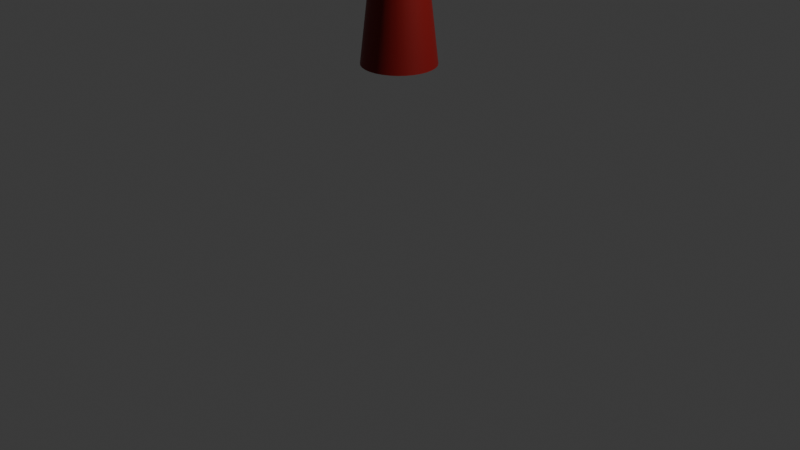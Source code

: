 # Source: Scythe.blend  (saved by Blender 4.0.36; exported with 4.5.12 LTS)
import bpy
from mathutils import Matrix  # noqa: F401  (used for matrix-valued properties, if any)

bpy.ops.wm.read_factory_settings(use_empty=True)
scene = bpy.context.scene
scene.name = 'Scene'

# ---- collections
col_collection = bpy.data.collections.new('Collection'); scene.collection.children.link(col_collection)

# ---- materials (node trees are filled in below, after node groups)
mat_material_002 = bpy.data.materials.new('Material.002')
mat_material_002.use_transparent_shadow = False
mat_material_001 = bpy.data.materials.new('Material.001')
mat_material_001.use_transparent_shadow = False

# ---- node groups
ng_auto_smooth = bpy.data.node_groups.new('Auto Smooth', 'GeometryNodeTree')
_s = ng_auto_smooth.interface.new_socket(name='Geometry', in_out='OUTPUT', socket_type='NodeSocketGeometry')
_s = ng_auto_smooth.interface.new_socket(name='Geometry', in_out='INPUT', socket_type='NodeSocketGeometry')
_s = ng_auto_smooth.interface.new_socket(name='Angle', in_out='INPUT', socket_type='NodeSocketFloat')
_s.subtype = 'ANGLE'
_s.min_value = 0.0
_s.max_value = 3.142
ng_auto_smooth.is_modifier = True
_N = ng_auto_smooth.nodes; _L = ng_auto_smooth.links
n0 = _N.new('NodeGroupOutput'); n0.name = 'Group Output'; n0.location = (480, -100)
n1 = _N.new('NodeGroupInput'); n1.name = 'Group Input'; n1.location = (-420, -300)
n2 = _N.new('NodeGroupInput'); n2.name = 'Group Input.001'; n2.location = (-60, -100)
n3 = _N.new('GeometryNodeSetShadeSmooth'); n3.name = 'Set Shade Smooth'; n3.location = (120, -100)
n3.domain = 'EDGE'
n4 = _N.new('GeometryNodeSetShadeSmooth'); n4.name = 'Set Shade Smooth.001'; n4.location = (300, -100)
n5 = _N.new('GeometryNodeInputMeshEdgeAngle'); n5.name = 'Edge Angle'; n5.location = (-420, -220)
n6 = _N.new('GeometryNodeInputEdgeSmooth'); n6.name = 'Is Edge Smooth'; n6.location = (-60, -160)
n7 = _N.new('GeometryNodeInputShadeSmooth'); n7.name = 'Is Face Smooth'; n7.location = (-240, -340)
n8 = _N.new('FunctionNodeBooleanMath'); n8.name = 'Boolean Math'; n8.location = (-60, -220)
n9 = _N.new('FunctionNodeCompare'); n9.name = 'Compare'; n9.location = (-240, -180)
n9.operation = 'LESS_EQUAL'
_L.new(n5.outputs[0], n9.inputs[0])
_L.new(n4.outputs[0], n0.inputs[0])
_L.new(n1.outputs[1], n9.inputs[1])
_L.new(n9.outputs[0], n8.inputs[0])
_L.new(n7.outputs[0], n8.inputs[1])
_L.new(n2.outputs[0], n3.inputs[0])
_L.new(n6.outputs[0], n3.inputs[1])
_L.new(n3.outputs[0], n4.inputs[0])
_L.new(n8.outputs[0], n3.inputs[2])
n0.is_active_output = True

# ---- material node trees
mat_material_002.use_nodes = True; mat_material_002.node_tree.nodes.clear()
_N = mat_material_002.node_tree.nodes; _L = mat_material_002.node_tree.links
n0 = _N.new('ShaderNodeBsdfPrincipled'); n0.name = 'Principled BSDF'; n0.location = (10, 300)
n0.inputs[0].default_value = (0.4225, 0.4225, 0.4225, 1.0)
n0.inputs[1].default_value = 1.0
n0.inputs[2].default_value = 0.2
n0.inputs[3].default_value = 1.45
n1 = _N.new('ShaderNodeOutputMaterial'); n1.name = 'Material Output'; n1.location = (300, 300)
_L.new(n0.outputs[0], n1.inputs[0])
n1.is_active_output = True
mat_material_001.use_nodes = True; mat_material_001.node_tree.nodes.clear()
_N = mat_material_001.node_tree.nodes; _L = mat_material_001.node_tree.links
n0 = _N.new('ShaderNodeBsdfPrincipled'); n0.name = 'Principled BSDF'; n0.location = (10, 300)
n0.inputs[0].default_value = (0.2037, 0.004941, 0.003921, 1.0)
n0.inputs[3].default_value = 1.45
n1 = _N.new('ShaderNodeOutputMaterial'); n1.name = 'Material Output'; n1.location = (300, 300)
_L.new(n0.outputs[0], n1.inputs[0])
n1.is_active_output = True

# ---- world
world_world = bpy.data.worlds.new('World'); scene.world = world_world
world_world.use_nodes = True; world_world.node_tree.nodes.clear()
_N = world_world.node_tree.nodes; _L = world_world.node_tree.links
n0 = _N.new('ShaderNodeOutputWorld'); n0.name = 'World Output'; n0.location = (300, 300)
n1 = _N.new('ShaderNodeBackground'); n1.name = 'Background'; n1.location = (10, 300)
n1.inputs[0].default_value = (0.05088, 0.05088, 0.05088, 1.0)
_L.new(n1.outputs[0], n0.inputs[0])
n0.is_active_output = True
world_world.color = (0.05088, 0.05088, 0.05088)
world_world.use_sun_shadow = False
world_world.sun_shadow_jitter_overblur = 0.0

# ---- cameras
cam_camera = bpy.data.cameras.new('Camera')
cam_camera.clip_end = 100.0
cam_camera.ortho_scale = 7.314

# ---- lights
light_light = bpy.data.lights.new('Light', 'POINT')
light_light.transmission_factor = 0.0
light_light.use_soft_falloff = False
light_light.energy = 1000.0
light_light.shadow_soft_size = 0.1
light_light.shadow_maximum_resolution = 0.006
light_light.use_absolute_resolution = True

# ---- meshes
me_nurbspath = bpy.data.meshes.new('NurbsPath')
me_nurbspath.from_pydata([(-3.329, 7.27e-09, 0.1831), (-3.329, -0.03875, -2.481e-08), (-3.329, 2.772e-08, -0.1831), (-3.329, 0.03875, 4.961e-08), (-3.188, 0.0, 0.1749), (-3.188, -0.06729, 9.203e-05), (-3.188, 3.551e-08, -0.1747), (-3.188, 0.06729, 9.211e-05), (-3.047, 0.0, 0.1688), (-3.046, -0.06486, 0.0003638), (-3.046, 3.423e-08, -0.1681), (-3.046, 0.06486, 0.0003639), (-2.905, 0.0, 0.1649), (-2.904, -0.06316, 0.0008023), (-2.904, 3.334e-08, -0.1633), (-2.904, 0.06316, 0.0008024), (-2.763, -2.733e-09, 0.1628), (-2.763, -0.06215, 0.001386), (-2.762, 3.007e-08, -0.16), (-2.763, 0.06215, 0.001386), (-2.622, -2.716e-09, 0.1625), (-2.621, -0.06176, 0.002084), (-2.62, 2.988e-08, -0.1583), (-2.621, 0.06176, 0.002084), (-2.48, -2.724e-09, 0.1637), (-2.479, -0.06194, 0.002857), (-2.478, 2.997e-08, -0.158), (-2.479, 0.06194, 0.002857), (-2.338, 0.0, 0.1663), (-2.337, -0.06264, 0.003658), (-2.336, 3.306e-08, -0.159), (-2.337, 0.06264, 0.003658), (-2.196, -2.806e-09, 0.1701), (-2.195, -0.0638, 0.004429), (-2.194, 3.086e-08, -0.1613), (-2.195, 0.0638, 0.004429), (-2.053, -2.875e-09, 0.1749), (-2.053, -0.06537, 0.005106), (-2.052, 3.163e-08, -0.1647), (-2.053, 0.06537, 0.005107), (-1.911, -2.96e-09, 0.1804), (-1.91, -0.06731, 0.005615), (-1.91, 3.256e-08, -0.1692), (-1.91, 0.06731, 0.005616), (-1.768, -3.059e-09, 0.1865), (-1.768, -0.06956, 0.005873), (-1.768, 3.365e-08, -0.1748), (-1.768, 0.06956, 0.005873), (-1.625, 0.0, 0.193), (-1.625, -0.07207, 0.005789), (-1.626, 3.804e-08, -0.1814), (-1.625, 0.07207, 0.005789), (-1.482, -3.29e-09, 0.1995), (-1.483, -0.0748, 0.005262), (-1.484, 3.619e-08, -0.189), (-1.483, 0.0748, 0.005262), (-1.338, 0.0, 0.206), (-1.34, -0.0777, 0.004184), (-1.342, 4.101e-08, -0.1976), (-1.34, 0.0777, 0.004184), (-1.194, 0.0, 0.2121), (-1.197, -0.08072, 0.002438), (-1.2, 4.26e-08, -0.2072), (-1.197, 0.08072, 0.002438), (-1.05, 0.0, 0.2175), (-1.054, -0.08382, -0.0001035), (-1.059, 3.686e-08, -0.2177), (-1.054, 0.08382, -0.0001035), (-0.905, 0.0, 0.2222), (-0.9113, -0.08695, -0.003575), (-0.9177, 4.589e-08, -0.2293), (-0.9113, 0.08695, -0.003575), (-0.7598, -3.961e-09, 0.2257), (-0.7682, -0.09006, -0.008119), (-0.7767, 4.357e-08, -0.2419), (-0.7682, 0.09006, -0.008119), (-0.6142, 0.0, 0.2277), (-0.6251, -0.09313, -0.01389), (-0.636, 4.915e-08, -0.2555), (-0.6251, 0.09313, -0.01389), (-0.468, 4.226e-09, 0.2282), (-0.4818, -0.0961, -0.02105), (-0.4956, 5.917e-08, -0.2703), (-0.4818, 0.0961, -0.02105), (-0.3214, -4.351e-09, 0.2266), (-0.3385, -0.09893, -0.02976), (-0.3557, 4.786e-08, -0.2861), (-0.3385, 0.09893, -0.02976), (-0.1743, 0.0, 0.2228), (-0.1952, -0.1016, -0.0402), (-0.2161, 4.915e-08, -0.3032), (-0.1952, 0.1016, -0.0402), (-0.02664, -4.575e-09, 0.2164), (-0.05184, -0.104, -0.05257), (-0.07703, 5.033e-08, -0.3216), (-0.05184, 0.104, -0.05257), (0.1215, 0.0, 0.2072), (0.09153, -0.1062, -0.06706), (0.0616, 5.606e-08, -0.3413), (0.09153, 0.1062, -0.06706), (0.27, 0.0, 0.1947), (0.2349, -0.1081, -0.08387), (0.1998, 5.706e-08, -0.3624), (0.2349, 0.1081, -0.08387), (0.419, 4.823e-09, 0.1787), (0.3782, -0.1097, -0.1032), (0.3375, 5.306e-08, -0.3851), (0.3782, 0.1097, -0.1032), (0.5683, 4.876e-09, 0.1588), (0.5215, -0.1109, -0.1253), (0.4747, 6.827e-08, -0.4095), (0.5215, 0.1109, -0.1253), (0.7179, -4.911e-09, 0.1347), (0.6647, -0.1117, -0.1504), (0.6115, 6.385e-08, -0.4355), (0.6647, 0.1117, -0.1504), (0.8676, 0.0, 0.1061), (0.8078, -0.112, -0.1787), (0.748, 6.406e-08, -0.4635), (0.8078, 0.112, -0.1787), (1.017, 4.923e-09, 0.07251), (0.9508, -0.1119, -0.2105), (0.8841, 5.908e-08, -0.4935), (0.9508, 0.1119, -0.2105), (1.167, -4.897e-09, 0.03367), (1.094, -0.1113, -0.246), (1.02, 4.897e-08, -0.5257), (1.094, 0.1113, -0.246), (1.317, 0.0, -0.01076), (1.236, -0.1102, -0.2855), (1.156, 5.332e-08, -0.5603), (1.236, 0.1102, -0.2855), (1.465, 0.0, -0.06114), (1.379, -0.1085, -0.3293), (1.292, 5.728e-08, -0.5975), (1.379, 0.1085, -0.3293), (1.614, 0.0, -0.1178), (1.521, -0.1062, -0.3777), (1.428, 5.607e-08, -0.6375), (1.521, 0.1062, -0.3777), (1.761, 0.0, -0.1811), (1.663, -0.1034, -0.4309), (1.565, 4.545e-08, -0.6807), (1.663, 0.1034, -0.4309), (1.907, 0.0, -0.2512), (1.804, -0.0998, -0.4892), (1.702, 5.706e-08, -0.7272), (1.804, 0.0998, -0.4892), (2.052, 0.0, -0.3285), (1.946, -0.09558, -0.553), (1.84, 5.465e-08, -0.7774), (1.946, 0.09558, -0.553), (2.194, 1.994e-09, -0.4133), (2.086, -0.09066, -0.6225), (1.978, 5.184e-08, -0.8318), (2.086, 0.09066, -0.6225), (2.335, 0.0, -0.5057), (2.227, -0.08502, -0.6982), (2.119, 5.048e-08, -0.8907), (2.227, 0.08502, -0.6982), (2.473, -1.729e-09, -0.6061), (2.367, -0.07862, -0.7803), (2.26, 4.149e-08, -0.9545), (2.367, 0.07862, -0.7803), (2.609, -1.571e-09, -0.7146), (2.506, -0.07145, -0.8692), (2.404, 3.771e-08, -1.024), (2.506, 0.07145, -0.8692), (2.741, 1.396e-09, -0.8313), (2.645, -0.06348, -0.9652), (2.549, 4.048e-08, -1.099), (2.645, 0.06348, -0.9652), (2.871, -1.203e-09, -0.9565), (2.783, -0.05469, -1.069), (2.696, 2.887e-08, -1.181), (2.783, 0.05469, -1.069), (2.996, -1.982e-09, -1.09), (2.921, -0.04507, -1.18), (2.846, 2.379e-08, -1.27), (2.921, 0.04507, -1.18), (3.118, 1.521e-09, -1.233), (3.058, -0.03458, -1.3), (2.998, 1.901e-08, -1.366), (3.058, 0.03458, -1.3), (3.236, 0.0, -1.385), (3.194, -0.02322, -1.428), (3.152, 1.276e-08, -1.471), (3.194, 0.02322, -1.428), (3.33, 5.796e-09, -1.565), (3.327, -0.001629, -1.568), (3.323, 6.602e-09, -1.571), (3.327, 0.001629, -1.568), (-3.329, -0.02351, -0.09156), (-3.188, -0.04083, -0.08729), (-3.046, -0.03936, -0.08386), (-2.904, -0.03833, -0.08123), (-2.762, -0.03771, -0.07932), (-2.62, -0.03748, -0.07812), (-2.478, -0.03759, -0.07758), (-2.336, -0.03801, -0.07768), (-2.194, -0.03871, -0.07842), (-2.052, -0.03967, -0.07979), (-1.91, -0.04084, -0.0818), (-1.768, -0.04221, -0.08446), (-1.626, -0.04373, -0.08781), (-1.483, -0.04539, -0.09188), (-1.341, -0.04715, -0.09671), (-1.199, -0.04898, -0.1024), (-1.057, -0.05086, -0.1089), (-0.9145, -0.05276, -0.1164), (-0.7724, -0.05465, -0.125), (-0.6305, -0.05651, -0.1347), (-0.4887, -0.05831, -0.1457), (-0.3471, -0.06003, -0.1579), (-0.2057, -0.06164, -0.1717), (-0.06444, -0.06313, -0.1871), (0.07657, -0.06445, -0.2042), (0.2173, -0.0656, -0.2232), (0.3578, -0.06655, -0.2442), (0.4981, -0.06728, -0.2674), (0.6381, -0.06777, -0.293), (0.7779, -0.06799, -0.3211), (0.9175, -0.06793, -0.352), (1.057, -0.06757, -0.3859), (1.196, -0.06688, -0.4229), (1.335, -0.06586, -0.4634), (1.474, -0.06447, -0.5076), (1.614, -0.06271, -0.5558), (1.753, -0.06056, -0.6082), (1.893, -0.058, -0.6652), (2.032, -0.05502, -0.7272), (2.173, -0.05159, -0.7944), (2.314, -0.04771, -0.8674), (2.455, -0.04336, -0.9465), (2.597, -0.03852, -1.032), (2.74, -0.03319, -1.125), (2.883, -0.02735, -1.225), (3.028, -0.02099, -1.333), (3.173, -0.01409, -1.449), (3.325, -0.0009887, -1.569), (-3.329, 0.02351, -0.09156), (-3.188, 0.04083, -0.08729), (-3.046, 0.03936, -0.08386), (-2.904, 0.03833, -0.08123), (-2.762, 0.03771, -0.07932), (-2.62, 0.03748, -0.07812), (-2.478, 0.03759, -0.07758), (-2.336, 0.03801, -0.07768), (-2.194, 0.03871, -0.07842), (-2.052, 0.03967, -0.07979), (-1.91, 0.04084, -0.0818), (-1.768, 0.04221, -0.08446), (-1.626, 0.04373, -0.08781), (-1.483, 0.04539, -0.09188), (-1.341, 0.04715, -0.09671), (-1.199, 0.04898, -0.1024), (-1.057, 0.05086, -0.1089), (-0.9145, 0.05276, -0.1164), (-0.7724, 0.05465, -0.125), (-0.6305, 0.05651, -0.1347), (-0.4887, 0.05831, -0.1457), (-0.3471, 0.06003, -0.1579), (-0.2057, 0.06164, -0.1717), (-0.06444, 0.06313, -0.1871), (0.07657, 0.06445, -0.2042), (0.2173, 0.0656, -0.2232), (0.3578, 0.06655, -0.2442), (0.4981, 0.06728, -0.2674), (0.6381, 0.06777, -0.293), (0.7779, 0.06799, -0.3211), (0.9175, 0.06793, -0.352), (1.057, 0.06757, -0.3859), (1.196, 0.06688, -0.4229), (1.335, 0.06586, -0.4634), (1.474, 0.06447, -0.5076), (1.614, 0.06271, -0.5558), (1.753, 0.06056, -0.6082), (1.893, 0.058, -0.6652), (2.032, 0.05502, -0.7272), (2.173, 0.05159, -0.7944), (2.314, 0.04771, -0.8674), (2.455, 0.04336, -0.9465), (2.597, 0.03852, -1.032), (2.74, 0.03319, -1.125), (2.883, 0.02735, -1.225), (3.028, 0.02099, -1.333), (3.173, 0.01409, -1.449), (3.325, 0.0009887, -1.569), (-3.38, 1.314e-08, -0.0007461), (-2.54, 0.3724, -11.74), (-2.54, 0.3724, 0.335), (-2.467, 0.3652, -11.74), (-2.467, 0.3652, 0.335), (-2.397, 0.344, -11.74), (-2.397, 0.344, 0.335), (-2.333, 0.3096, -11.74), (-2.333, 0.3096, 0.335), (-2.276, 0.2633, -11.74), (-2.276, 0.2633, 0.335), (-2.23, 0.2069, -11.74), (-2.23, 0.2069, 0.335), (-2.196, 0.1425, -11.74), (-2.196, 0.1425, 0.335), (-2.175, 0.07265, -11.74), (-2.175, 0.07265, 0.335), (-2.167, 0.0, -11.74), (-2.167, 0.0, 0.335), (-2.175, -0.07265, -11.74), (-2.175, -0.07265, 0.335), (-2.196, -0.1425, -11.74), (-2.196, -0.1425, 0.335), (-2.23, -0.2069, -11.74), (-2.23, -0.2069, 0.335), (-2.276, -0.2633, -11.74), (-2.276, -0.2633, 0.335), (-2.333, -0.3096, -11.74), (-2.333, -0.3096, 0.335), (-2.397, -0.344, -11.74), (-2.397, -0.344, 0.335), (-2.467, -0.3652, -11.74), (-2.467, -0.3652, 0.335), (-2.54, -0.3724, -11.74), (-2.54, -0.3724, 0.335), (-2.612, -0.3652, -11.74), (-2.612, -0.3652, 0.335), (-2.682, -0.344, -11.74), (-2.682, -0.344, 0.335), (-2.747, -0.3096, -11.74), (-2.747, -0.3096, 0.335), (-2.803, -0.2633, -11.74), (-2.803, -0.2633, 0.335), (-2.849, -0.2069, -11.74), (-2.849, -0.2069, 0.335), (-2.884, -0.1425, -11.74), (-2.884, -0.1425, 0.335), (-2.905, -0.07265, -11.74), (-2.905, -0.07265, 0.335), (-2.912, 0.0, -11.74), (-2.912, 0.0, 0.335), (-2.905, 0.07265, -11.74), (-2.905, 0.07265, 0.335), (-2.884, 0.1425, -11.74), (-2.884, 0.1425, 0.335), (-2.849, 0.2069, -11.74), (-2.849, 0.2069, 0.335), (-2.803, 0.2633, -11.74), (-2.803, 0.2633, 0.335), (-2.747, 0.3096, -11.74), (-2.747, 0.3096, 0.335), (-2.682, 0.344, -11.74), (-2.682, 0.344, 0.335), (-2.612, 0.3652, -11.74), (-2.612, 0.3652, 0.335), (-2.54, 0.2327, -10.53), (-2.54, 0.3724, -9.327), (-2.54, 0.2637, -8.119), (-2.54, 0.3128, -6.911), (-2.54, 0.2516, -5.704), (-2.54, 0.3084, -4.496), (-2.54, 0.2746, -2.948), (-2.54, 0.3724, -2.08), (-2.54, 0.3724, -0.517), (-2.467, 0.3652, -0.517), (-2.467, 0.3652, -2.08), (-2.486, 0.2693, -2.948), (-2.48, 0.3025, -4.496), (-2.491, 0.2467, -5.704), (-2.479, 0.3068, -6.911), (-2.488, 0.2586, -8.119), (-2.467, 0.3652, -9.327), (-2.494, 0.2282, -10.53), (-2.397, 0.344, -0.517), (-2.397, 0.344, -2.08), (-2.435, 0.2537, -2.948), (-2.422, 0.2849, -4.496), (-2.444, 0.2324, -5.704), (-2.42, 0.289, -6.911), (-2.439, 0.2436, -8.119), (-2.397, 0.344, -9.327), (-2.451, 0.215, -10.53), (-2.333, 0.3096, -0.517), (-2.333, 0.3096, -2.08), (-2.387, 0.2283, -2.948), (-2.368, 0.2564, -4.496), (-2.4, 0.2092, -5.704), (-2.366, 0.2601, -6.911), (-2.393, 0.2192, -8.119), (-2.333, 0.3096, -9.327), (-2.41, 0.1935, -10.53), (-2.276, 0.2633, -0.517), (-2.276, 0.2633, -2.08), (-2.346, 0.1942, -2.948), (-2.322, 0.2181, -4.496), (-2.362, 0.1779, -5.704), (-2.319, 0.2212, -6.911), (-2.353, 0.1864, -8.119), (-2.276, 0.2633, -9.327), (-2.375, 0.1645, -10.53), (-2.23, 0.2069, -0.517), (-2.23, 0.2069, -2.08), (-2.311, 0.1525, -2.948), (-2.283, 0.1713, -4.496), (-2.331, 0.1398, -5.704), (-2.28, 0.1738, -6.911), (-2.321, 0.1465, -8.119), (-2.23, 0.2069, -9.327), (-2.346, 0.1293, -10.53), (-2.196, 0.1425, -0.517), (-2.196, 0.1425, -2.08), (-2.286, 0.1051, -2.948), (-2.255, 0.118, -4.496), (-2.307, 0.09626, -5.704), (-2.251, 0.1197, -6.911), (-2.296, 0.1009, -8.119), (-2.196, 0.1425, -9.327), (-2.325, 0.08905, -10.53), (-2.175, 0.07265, -0.517), (-2.175, 0.07265, -2.08), (-2.27, 0.05357, -2.948), (-2.237, 0.06017, -4.496), (-2.293, 0.04908, -5.704), (-2.233, 0.06103, -6.911), (-2.281, 0.05144, -8.119), (-2.175, 0.07265, -9.327), (-2.312, 0.0454, -10.53), (-2.167, 0.0, -0.517), (-2.167, 0.0, -2.08), (-2.265, -1.925e-09, -2.948), (-2.231, 3.2e-10, -4.496), (-2.288, 6.044e-10, -5.704), (-2.227, 2.979e-10, -6.911), (-2.276, 5.439e-10, -8.119), (-2.167, 0.0, -9.327), (-2.307, 6.987e-10, -10.53), (-2.175, -0.07265, -0.517), (-2.175, -0.07265, -2.08), (-2.27, -0.05357, -2.948), (-2.237, -0.06017, -4.496), (-2.293, -0.04908, -5.704), (-2.233, -0.06103, -6.911), (-2.281, -0.05144, -8.119), (-2.175, -0.07265, -9.327), (-2.312, -0.0454, -10.53), (-2.196, -0.1425, -0.517), (-2.196, -0.1425, -2.08), (-2.286, -0.1051, -2.948), (-2.255, -0.118, -4.496), (-2.307, -0.09626, -5.704), (-2.251, -0.1197, -6.911), (-2.296, -0.1009, -8.119), (-2.196, -0.1425, -9.327), (-2.325, -0.08905, -10.53), (-2.23, -0.2069, -0.517), (-2.23, -0.2069, -2.08), (-2.311, -0.1525, -2.948), (-2.283, -0.1713, -4.496), (-2.331, -0.1398, -5.704), (-2.28, -0.1738, -6.911), (-2.321, -0.1465, -8.119), (-2.23, -0.2069, -9.327), (-2.346, -0.1293, -10.53), (-2.276, -0.2633, -0.517), (-2.276, -0.2633, -2.08), (-2.346, -0.1942, -2.948), (-2.322, -0.2181, -4.496), (-2.362, -0.1779, -5.704), (-2.319, -0.2212, -6.911), (-2.353, -0.1864, -8.119), (-2.276, -0.2633, -9.327), (-2.375, -0.1645, -10.53), (-2.333, -0.3096, -0.517), (-2.333, -0.3096, -2.08), (-2.387, -0.2283, -2.948), (-2.368, -0.2564, -4.496), (-2.4, -0.2092, -5.704), (-2.366, -0.2601, -6.911), (-2.393, -0.2192, -8.119), (-2.333, -0.3096, -9.327), (-2.41, -0.1935, -10.53), (-2.397, -0.344, -0.517), (-2.397, -0.344, -2.08), (-2.435, -0.2537, -2.948), (-2.422, -0.2849, -4.496), (-2.444, -0.2324, -5.704), (-2.42, -0.289, -6.911), (-2.439, -0.2436, -8.119), (-2.397, -0.344, -9.327), (-2.451, -0.215, -10.53), (-2.467, -0.3652, -0.517), (-2.467, -0.3652, -2.08), (-2.486, -0.2693, -2.948), (-2.48, -0.3025, -4.496), (-2.491, -0.2467, -5.704), (-2.479, -0.3068, -6.911), (-2.488, -0.2586, -8.119), (-2.467, -0.3652, -9.327), (-2.494, -0.2282, -10.53), (-2.54, -0.3724, -0.517), (-2.54, -0.3724, -2.08), (-2.54, -0.2746, -2.948), (-2.54, -0.3084, -4.496), (-2.54, -0.2516, -5.704), (-2.54, -0.3128, -6.911), (-2.54, -0.2637, -8.119), (-2.54, -0.3724, -9.327), (-2.54, -0.2327, -10.53), (-2.612, -0.3652, -0.517), (-2.612, -0.3652, -2.08), (-2.593, -0.2693, -2.948), (-2.6, -0.3025, -4.496), (-2.589, -0.2467, -5.704), (-2.601, -0.3068, -6.911), (-2.591, -0.2586, -8.119), (-2.612, -0.3652, -9.327), (-2.585, -0.2282, -10.53), (-2.682, -0.344, -0.517), (-2.682, -0.344, -2.08), (-2.645, -0.2537, -2.948), (-2.658, -0.2849, -4.496), (-2.636, -0.2324, -5.704), (-2.659, -0.289, -6.911), (-2.641, -0.2436, -8.119), (-2.682, -0.344, -9.327), (-2.629, -0.215, -10.53), (-2.747, -0.3096, -0.517), (-2.747, -0.3096, -2.08), (-2.692, -0.2283, -2.948), (-2.711, -0.2564, -4.496), (-2.68, -0.2092, -5.704), (-2.714, -0.2601, -6.911), (-2.686, -0.2192, -8.119), (-2.747, -0.3096, -9.327), (-2.669, -0.1935, -10.53), (-2.803, -0.2633, -0.517), (-2.803, -0.2633, -2.08), (-2.734, -0.1942, -2.948), (-2.758, -0.2181, -4.496), (-2.718, -0.1779, -5.704), (-2.761, -0.2212, -6.911), (-2.726, -0.1864, -8.119), (-2.803, -0.2633, -9.327), (-2.704, -0.1645, -10.53), (-2.849, -0.2069, -0.517), (-2.849, -0.2069, -2.08), (-2.768, -0.1525, -2.948), (-2.796, -0.1713, -4.496), (-2.749, -0.1398, -5.704), (-2.8, -0.1738, -6.911), (-2.759, -0.1465, -8.119), (-2.849, -0.2069, -9.327), (-2.733, -0.1293, -10.53), (-2.884, -0.1425, -0.517), (-2.884, -0.1425, -2.08), (-2.793, -0.1051, -2.948), (-2.825, -0.118, -4.496), (-2.772, -0.09626, -5.704), (-2.829, -0.1197, -6.911), (-2.783, -0.1009, -8.119), (-2.884, -0.1425, -9.327), (-2.755, -0.08905, -10.53), (-2.905, -0.07265, -0.517), (-2.905, -0.07265, -2.08), (-2.809, -0.05357, -2.948), (-2.842, -0.06017, -4.496), (-2.786, -0.04908, -5.704), (-2.847, -0.06103, -6.911), (-2.798, -0.05144, -8.119), (-2.905, -0.07265, -9.327), (-2.768, -0.0454, -10.53), (-2.912, 0.0, -0.517), (-2.912, 0.0, -2.08), (-2.814, -1.925e-09, -2.948), (-2.848, 3.2e-10, -4.496), (-2.791, 6.044e-10, -5.704), (-2.853, 2.979e-10, -6.911), (-2.803, 5.439e-10, -8.119), (-2.912, 0.0, -9.327), (-2.772, 6.987e-10, -10.53), (-2.905, 0.07265, -0.517), (-2.905, 0.07265, -2.08), (-2.809, 0.05357, -2.948), (-2.842, 0.06017, -4.496), (-2.786, 0.04908, -5.704), (-2.847, 0.06103, -6.911), (-2.798, 0.05144, -8.119), (-2.905, 0.07265, -9.327), (-2.768, 0.0454, -10.53), (-2.884, 0.1425, -0.517), (-2.884, 0.1425, -2.08), (-2.793, 0.1051, -2.948), (-2.825, 0.118, -4.496), (-2.772, 0.09626, -5.704), (-2.829, 0.1197, -6.911), (-2.783, 0.1009, -8.119), (-2.884, 0.1425, -9.327), (-2.755, 0.08905, -10.53), (-2.849, 0.2069, -0.517), (-2.849, 0.2069, -2.08), (-2.768, 0.1525, -2.948), (-2.796, 0.1713, -4.496), (-2.749, 0.1398, -5.704), (-2.8, 0.1738, -6.911), (-2.759, 0.1465, -8.119), (-2.849, 0.2069, -9.327), (-2.733, 0.1293, -10.53), (-2.803, 0.2633, -0.517), (-2.803, 0.2633, -2.08), (-2.734, 0.1942, -2.948), (-2.758, 0.2181, -4.496), (-2.718, 0.1779, -5.704), (-2.761, 0.2212, -6.911), (-2.726, 0.1864, -8.119), (-2.803, 0.2633, -9.327), (-2.704, 0.1645, -10.53), (-2.747, 0.3096, -0.517), (-2.747, 0.3096, -2.08), (-2.692, 0.2283, -2.948), (-2.711, 0.2564, -4.496), (-2.68, 0.2092, -5.704), (-2.714, 0.2601, -6.911), (-2.686, 0.2192, -8.119), (-2.747, 0.3096, -9.327), (-2.669, 0.1935, -10.53), (-2.682, 0.344, -0.517), (-2.682, 0.344, -2.08), (-2.645, 0.2537, -2.948), (-2.658, 0.2849, -4.496), (-2.636, 0.2324, -5.704), (-2.659, 0.289, -6.911), (-2.641, 0.2436, -8.119), (-2.682, 0.344, -9.327), (-2.629, 0.215, -10.53), (-2.612, 0.3652, -0.517), (-2.612, 0.3652, -2.08), (-2.593, 0.2693, -2.948), (-2.6, 0.3025, -4.496), (-2.589, 0.2467, -5.704), (-2.601, 0.3068, -6.911), (-2.591, 0.2586, -8.119), (-2.612, 0.3652, -9.327), (-2.585, 0.2282, -10.53), (-2.54, 0.314, -1.299), (-2.479, 0.308, -1.299), (-2.42, 0.2901, -1.299), (-2.365, 0.2611, -1.299), (-2.318, 0.222, -1.299), (-2.279, 0.1745, -1.299), (-2.25, 0.1202, -1.299), (-2.232, 0.06126, -1.299), (-2.226, 2.921e-10, -1.299), (-2.232, -0.06126, -1.299), (-2.25, -0.1202, -1.299), (-2.279, -0.1745, -1.299), (-2.318, -0.222, -1.299), (-2.365, -0.2611, -1.299), (-2.42, -0.2901, -1.299), (-2.479, -0.308, -1.299), (-2.54, -0.314, -1.299), (-2.601, -0.308, -1.299), (-2.66, -0.2901, -1.299), (-2.714, -0.2611, -1.299), (-2.762, -0.222, -1.299), (-2.801, -0.1745, -1.299), (-2.83, -0.1202, -1.299), (-2.848, -0.06126, -1.299), (-2.854, 2.921e-10, -1.299), (-2.848, 0.06126, -1.299), (-2.83, 0.1202, -1.299), (-2.801, 0.1745, -1.299), (-2.762, 0.222, -1.299), (-2.714, 0.2611, -1.299), (-2.66, 0.2901, -1.299), (-2.601, 0.308, -1.299)], [], [(0, 4, 7, 3), (1, 5, 4, 0), (192, 193, 5, 1), (240, 241, 6, 2), (4, 8, 11, 7), (5, 9, 8, 4), (193, 194, 9, 5), (241, 242, 10, 6), (8, 12, 15, 11), (9, 13, 12, 8), (194, 195, 13, 9), (242, 243, 14, 10), (12, 16, 19, 15), (13, 17, 16, 12), (195, 196, 17, 13), (243, 244, 18, 14), (16, 20, 23, 19), (17, 21, 20, 16), (196, 197, 21, 17), (244, 245, 22, 18), (20, 24, 27, 23), (21, 25, 24, 20), (197, 198, 25, 21), (245, 246, 26, 22), (24, 28, 31, 27), (25, 29, 28, 24), (198, 199, 29, 25), (246, 247, 30, 26), (28, 32, 35, 31), (29, 33, 32, 28), (199, 200, 33, 29), (247, 248, 34, 30), (32, 36, 39, 35), (33, 37, 36, 32), (200, 201, 37, 33), (248, 249, 38, 34), (36, 40, 43, 39), (37, 41, 40, 36), (201, 202, 41, 37), (249, 250, 42, 38), (40, 44, 47, 43), (41, 45, 44, 40), (202, 203, 45, 41), (250, 251, 46, 42), (44, 48, 51, 47), (45, 49, 48, 44), (203, 204, 49, 45), (251, 252, 50, 46), (48, 52, 55, 51), (49, 53, 52, 48), (204, 205, 53, 49), (252, 253, 54, 50), (52, 56, 59, 55), (53, 57, 56, 52), (205, 206, 57, 53), (253, 254, 58, 54), (56, 60, 63, 59), (57, 61, 60, 56), (206, 207, 61, 57), (254, 255, 62, 58), (60, 64, 67, 63), (61, 65, 64, 60), (207, 208, 65, 61), (255, 256, 66, 62), (64, 68, 71, 67), (65, 69, 68, 64), (208, 209, 69, 65), (256, 257, 70, 66), (68, 72, 75, 71), (69, 73, 72, 68), (209, 210, 73, 69), (257, 258, 74, 70), (72, 76, 79, 75), (73, 77, 76, 72), (210, 211, 77, 73), (258, 259, 78, 74), (76, 80, 83, 79), (77, 81, 80, 76), (211, 212, 81, 77), (259, 260, 82, 78), (80, 84, 87, 83), (81, 85, 84, 80), (212, 213, 85, 81), (260, 261, 86, 82), (84, 88, 91, 87), (85, 89, 88, 84), (213, 214, 89, 85), (261, 262, 90, 86), (88, 92, 95, 91), (89, 93, 92, 88), (214, 215, 93, 89), (262, 263, 94, 90), (92, 96, 99, 95), (93, 97, 96, 92), (215, 216, 97, 93), (263, 264, 98, 94), (96, 100, 103, 99), (97, 101, 100, 96), (216, 217, 101, 97), (264, 265, 102, 98), (100, 104, 107, 103), (101, 105, 104, 100), (217, 218, 105, 101), (265, 266, 106, 102), (104, 108, 111, 107), (105, 109, 108, 104), (218, 219, 109, 105), (266, 267, 110, 106), (108, 112, 115, 111), (109, 113, 112, 108), (219, 220, 113, 109), (267, 268, 114, 110), (112, 116, 119, 115), (113, 117, 116, 112), (220, 221, 117, 113), (268, 269, 118, 114), (116, 120, 123, 119), (117, 121, 120, 116), (221, 222, 121, 117), (269, 270, 122, 118), (120, 124, 127, 123), (121, 125, 124, 120), (222, 223, 125, 121), (270, 271, 126, 122), (124, 128, 131, 127), (125, 129, 128, 124), (223, 224, 129, 125), (271, 272, 130, 126), (128, 132, 135, 131), (129, 133, 132, 128), (224, 225, 133, 129), (272, 273, 134, 130), (132, 136, 139, 135), (133, 137, 136, 132), (225, 226, 137, 133), (273, 274, 138, 134), (136, 140, 143, 139), (137, 141, 140, 136), (226, 227, 141, 137), (274, 275, 142, 138), (140, 144, 147, 143), (141, 145, 144, 140), (227, 228, 145, 141), (275, 276, 146, 142), (144, 148, 151, 147), (145, 149, 148, 144), (228, 229, 149, 145), (276, 277, 150, 146), (148, 152, 155, 151), (149, 153, 152, 148), (229, 230, 153, 149), (277, 278, 154, 150), (152, 156, 159, 155), (153, 157, 156, 152), (230, 231, 157, 153), (278, 279, 158, 154), (156, 160, 163, 159), (157, 161, 160, 156), (231, 232, 161, 157), (279, 280, 162, 158), (160, 164, 167, 163), (161, 165, 164, 160), (232, 233, 165, 161), (280, 281, 166, 162), (164, 168, 171, 167), (165, 169, 168, 164), (233, 234, 169, 165), (281, 282, 170, 166), (168, 172, 175, 171), (169, 173, 172, 168), (234, 235, 173, 169), (282, 283, 174, 170), (172, 176, 179, 175), (173, 177, 176, 172), (235, 236, 177, 173), (283, 284, 178, 174), (176, 180, 183, 179), (177, 181, 180, 176), (236, 237, 181, 177), (284, 285, 182, 178), (180, 184, 187, 183), (181, 185, 184, 180), (237, 238, 185, 181), (285, 286, 186, 182), (184, 188, 191, 187), (185, 189, 188, 184), (238, 239, 189, 185), (286, 287, 190, 186), (186, 190, 239, 238), (182, 186, 238, 237), (178, 182, 237, 236), (174, 178, 236, 235), (170, 174, 235, 234), (166, 170, 234, 233), (162, 166, 233, 232), (158, 162, 232, 231), (154, 158, 231, 230), (150, 154, 230, 229), (146, 150, 229, 228), (142, 146, 228, 227), (138, 142, 227, 226), (134, 138, 226, 225), (130, 134, 225, 224), (126, 130, 224, 223), (122, 126, 223, 222), (118, 122, 222, 221), (114, 118, 221, 220), (110, 114, 220, 219), (106, 110, 219, 218), (102, 106, 218, 217), (98, 102, 217, 216), (94, 98, 216, 215), (90, 94, 215, 214), (86, 90, 214, 213), (82, 86, 213, 212), (78, 82, 212, 211), (74, 78, 211, 210), (70, 74, 210, 209), (66, 70, 209, 208), (62, 66, 208, 207), (58, 62, 207, 206), (54, 58, 206, 205), (50, 54, 205, 204), (46, 50, 204, 203), (42, 46, 203, 202), (38, 42, 202, 201), (34, 38, 201, 200), (30, 34, 200, 199), (26, 30, 199, 198), (22, 26, 198, 197), (18, 22, 197, 196), (14, 18, 196, 195), (10, 14, 195, 194), (6, 10, 194, 193), (2, 6, 193, 192), (187, 191, 287, 286), (183, 187, 286, 285), (179, 183, 285, 284), (175, 179, 284, 283), (171, 175, 283, 282), (167, 171, 282, 281), (163, 167, 281, 280), (159, 163, 280, 279), (155, 159, 279, 278), (151, 155, 278, 277), (147, 151, 277, 276), (143, 147, 276, 275), (139, 143, 275, 274), (135, 139, 274, 273), (131, 135, 273, 272), (127, 131, 272, 271), (123, 127, 271, 270), (119, 123, 270, 269), (115, 119, 269, 268), (111, 115, 268, 267), (107, 111, 267, 266), (103, 107, 266, 265), (99, 103, 265, 264), (95, 99, 264, 263), (91, 95, 263, 262), (87, 91, 262, 261), (83, 87, 261, 260), (79, 83, 260, 259), (75, 79, 259, 258), (71, 75, 258, 257), (67, 71, 257, 256), (63, 67, 256, 255), (59, 63, 255, 254), (55, 59, 254, 253), (51, 55, 253, 252), (47, 51, 252, 251), (43, 47, 251, 250), (39, 43, 250, 249), (35, 39, 249, 248), (31, 35, 248, 247), (27, 31, 247, 246), (23, 27, 246, 245), (19, 23, 245, 244), (15, 19, 244, 243), (11, 15, 243, 242), (7, 11, 242, 241), (3, 7, 241, 240), (0, 3, 288), (3, 240, 288), (240, 2, 288), (2, 192, 288), (192, 1, 288), (1, 0, 288), (188, 189, 239, 190, 287, 191), (361, 290, 292, 362), (362, 292, 294, 371), (371, 294, 296, 380), (380, 296, 298, 389), (389, 298, 300, 398), (398, 300, 302, 407), (407, 302, 304, 416), (416, 304, 306, 425), (425, 306, 308, 434), (434, 308, 310, 443), (443, 310, 312, 452), (452, 312, 314, 461), (461, 314, 316, 470), (470, 316, 318, 479), (479, 318, 320, 488), (488, 320, 322, 497), (497, 322, 324, 506), (506, 324, 326, 515), (515, 326, 328, 524), (524, 328, 330, 533), (533, 330, 332, 542), (542, 332, 334, 551), (551, 334, 336, 560), (560, 336, 338, 569), (569, 338, 340, 578), (578, 340, 342, 587), (587, 342, 344, 596), (596, 344, 346, 605), (605, 346, 348, 614), (614, 348, 350, 623), (292, 290, 352, 350, 348, 346, 344, 342, 340, 338, 336, 334, 332, 330, 328, 326, 324, 322, 320, 318, 316, 314, 312, 310, 308, 306, 304, 302, 300, 298, 296, 294), (623, 350, 352, 632), (632, 352, 290, 361), (289, 291, 293, 295, 297, 299, 301, 303, 305, 307, 309, 311, 313, 315, 317, 319, 321, 323, 325, 327, 329, 331, 333, 335, 337, 339, 341, 343, 345, 347, 349, 351), (351, 640, 353, 289), (640, 639, 354, 353), (639, 638, 355, 354), (638, 637, 356, 355), (637, 636, 357, 356), (636, 635, 358, 357), (635, 634, 359, 358), (634, 633, 360, 359), (672, 632, 361, 641), (349, 631, 640, 351), (631, 630, 639, 640), (630, 629, 638, 639), (629, 628, 637, 638), (628, 627, 636, 637), (627, 626, 635, 636), (626, 625, 634, 635), (625, 624, 633, 634), (671, 623, 632, 672), (347, 622, 631, 349), (622, 621, 630, 631), (621, 620, 629, 630), (620, 619, 628, 629), (619, 618, 627, 628), (618, 617, 626, 627), (617, 616, 625, 626), (616, 615, 624, 625), (670, 614, 623, 671), (345, 613, 622, 347), (613, 612, 621, 622), (612, 611, 620, 621), (611, 610, 619, 620), (610, 609, 618, 619), (609, 608, 617, 618), (608, 607, 616, 617), (607, 606, 615, 616), (669, 605, 614, 670), (343, 604, 613, 345), (604, 603, 612, 613), (603, 602, 611, 612), (602, 601, 610, 611), (601, 600, 609, 610), (600, 599, 608, 609), (599, 598, 607, 608), (598, 597, 606, 607), (668, 596, 605, 669), (341, 595, 604, 343), (595, 594, 603, 604), (594, 593, 602, 603), (593, 592, 601, 602), (592, 591, 600, 601), (591, 590, 599, 600), (590, 589, 598, 599), (589, 588, 597, 598), (667, 587, 596, 668), (339, 586, 595, 341), (586, 585, 594, 595), (585, 584, 593, 594), (584, 583, 592, 593), (583, 582, 591, 592), (582, 581, 590, 591), (581, 580, 589, 590), (580, 579, 588, 589), (666, 578, 587, 667), (337, 577, 586, 339), (577, 576, 585, 586), (576, 575, 584, 585), (575, 574, 583, 584), (574, 573, 582, 583), (573, 572, 581, 582), (572, 571, 580, 581), (571, 570, 579, 580), (665, 569, 578, 666), (335, 568, 577, 337), (568, 567, 576, 577), (567, 566, 575, 576), (566, 565, 574, 575), (565, 564, 573, 574), (564, 563, 572, 573), (563, 562, 571, 572), (562, 561, 570, 571), (664, 560, 569, 665), (333, 559, 568, 335), (559, 558, 567, 568), (558, 557, 566, 567), (557, 556, 565, 566), (556, 555, 564, 565), (555, 554, 563, 564), (554, 553, 562, 563), (553, 552, 561, 562), (663, 551, 560, 664), (331, 550, 559, 333), (550, 549, 558, 559), (549, 548, 557, 558), (548, 547, 556, 557), (547, 546, 555, 556), (546, 545, 554, 555), (545, 544, 553, 554), (544, 543, 552, 553), (662, 542, 551, 663), (329, 541, 550, 331), (541, 540, 549, 550), (540, 539, 548, 549), (539, 538, 547, 548), (538, 537, 546, 547), (537, 536, 545, 546), (536, 535, 544, 545), (535, 534, 543, 544), (661, 533, 542, 662), (327, 532, 541, 329), (532, 531, 540, 541), (531, 530, 539, 540), (530, 529, 538, 539), (529, 528, 537, 538), (528, 527, 536, 537), (527, 526, 535, 536), (526, 525, 534, 535), (660, 524, 533, 661), (325, 523, 532, 327), (523, 522, 531, 532), (522, 521, 530, 531), (521, 520, 529, 530), (520, 519, 528, 529), (519, 518, 527, 528), (518, 517, 526, 527), (517, 516, 525, 526), (659, 515, 524, 660), (323, 514, 523, 325), (514, 513, 522, 523), (513, 512, 521, 522), (512, 511, 520, 521), (511, 510, 519, 520), (510, 509, 518, 519), (509, 508, 517, 518), (508, 507, 516, 517), (658, 506, 515, 659), (321, 505, 514, 323), (505, 504, 513, 514), (504, 503, 512, 513), (503, 502, 511, 512), (502, 501, 510, 511), (501, 500, 509, 510), (500, 499, 508, 509), (499, 498, 507, 508), (657, 497, 506, 658), (319, 496, 505, 321), (496, 495, 504, 505), (495, 494, 503, 504), (494, 493, 502, 503), (493, 492, 501, 502), (492, 491, 500, 501), (491, 490, 499, 500), (490, 489, 498, 499), (656, 488, 497, 657), (317, 487, 496, 319), (487, 486, 495, 496), (486, 485, 494, 495), (485, 484, 493, 494), (484, 483, 492, 493), (483, 482, 491, 492), (482, 481, 490, 491), (481, 480, 489, 490), (655, 479, 488, 656), (315, 478, 487, 317), (478, 477, 486, 487), (477, 476, 485, 486), (476, 475, 484, 485), (475, 474, 483, 484), (474, 473, 482, 483), (473, 472, 481, 482), (472, 471, 480, 481), (654, 470, 479, 655), (313, 469, 478, 315), (469, 468, 477, 478), (468, 467, 476, 477), (467, 466, 475, 476), (466, 465, 474, 475), (465, 464, 473, 474), (464, 463, 472, 473), (463, 462, 471, 472), (653, 461, 470, 654), (311, 460, 469, 313), (460, 459, 468, 469), (459, 458, 467, 468), (458, 457, 466, 467), (457, 456, 465, 466), (456, 455, 464, 465), (455, 454, 463, 464), (454, 453, 462, 463), (652, 452, 461, 653), (309, 451, 460, 311), (451, 450, 459, 460), (450, 449, 458, 459), (449, 448, 457, 458), (448, 447, 456, 457), (447, 446, 455, 456), (446, 445, 454, 455), (445, 444, 453, 454), (651, 443, 452, 652), (307, 442, 451, 309), (442, 441, 450, 451), (441, 440, 449, 450), (440, 439, 448, 449), (439, 438, 447, 448), (438, 437, 446, 447), (437, 436, 445, 446), (436, 435, 444, 445), (650, 434, 443, 651), (305, 433, 442, 307), (433, 432, 441, 442), (432, 431, 440, 441), (431, 430, 439, 440), (430, 429, 438, 439), (429, 428, 437, 438), (428, 427, 436, 437), (427, 426, 435, 436), (649, 425, 434, 650), (303, 424, 433, 305), (424, 423, 432, 433), (423, 422, 431, 432), (422, 421, 430, 431), (421, 420, 429, 430), (420, 419, 428, 429), (419, 418, 427, 428), (418, 417, 426, 427), (648, 416, 425, 649), (301, 415, 424, 303), (415, 414, 423, 424), (414, 413, 422, 423), (413, 412, 421, 422), (412, 411, 420, 421), (411, 410, 419, 420), (410, 409, 418, 419), (409, 408, 417, 418), (647, 407, 416, 648), (299, 406, 415, 301), (406, 405, 414, 415), (405, 404, 413, 414), (404, 403, 412, 413), (403, 402, 411, 412), (402, 401, 410, 411), (401, 400, 409, 410), (400, 399, 408, 409), (646, 398, 407, 647), (297, 397, 406, 299), (397, 396, 405, 406), (396, 395, 404, 405), (395, 394, 403, 404), (394, 393, 402, 403), (393, 392, 401, 402), (392, 391, 400, 401), (391, 390, 399, 400), (645, 389, 398, 646), (295, 388, 397, 297), (388, 387, 396, 397), (387, 386, 395, 396), (386, 385, 394, 395), (385, 384, 393, 394), (384, 383, 392, 393), (383, 382, 391, 392), (382, 381, 390, 391), (644, 380, 389, 645), (293, 379, 388, 295), (379, 378, 387, 388), (378, 377, 386, 387), (377, 376, 385, 386), (376, 375, 384, 385), (375, 374, 383, 384), (374, 373, 382, 383), (373, 372, 381, 382), (643, 371, 380, 644), (291, 370, 379, 293), (370, 369, 378, 379), (369, 368, 377, 378), (368, 367, 376, 377), (367, 366, 375, 376), (366, 365, 374, 375), (365, 364, 373, 374), (364, 363, 372, 373), (642, 362, 371, 643), (289, 353, 370, 291), (353, 354, 369, 370), (354, 355, 368, 369), (355, 356, 367, 368), (356, 357, 366, 367), (357, 358, 365, 366), (358, 359, 364, 365), (359, 360, 363, 364), (641, 361, 362, 642), (360, 641, 642, 363), (363, 642, 643, 372), (372, 643, 644, 381), (381, 644, 645, 390), (390, 645, 646, 399), (399, 646, 647, 408), (408, 647, 648, 417), (417, 648, 649, 426), (426, 649, 650, 435), (435, 650, 651, 444), (444, 651, 652, 453), (453, 652, 653, 462), (462, 653, 654, 471), (471, 654, 655, 480), (480, 655, 656, 489), (489, 656, 657, 498), (498, 657, 658, 507), (507, 658, 659, 516), (516, 659, 660, 525), (525, 660, 661, 534), (534, 661, 662, 543), (543, 662, 663, 552), (552, 663, 664, 561), (561, 664, 665, 570), (570, 665, 666, 579), (579, 666, 667, 588), (588, 667, 668, 597), (597, 668, 669, 606), (606, 669, 670, 615), (615, 670, 671, 624), (624, 671, 672, 633), (633, 672, 641, 360)])
me_nurbspath.polygons.foreach_set('use_smooth', [True] * 643)
me_nurbspath.polygons.foreach_set('material_index', [0, 0, 0, 0, 0, 0, 0, 0, 0, 0, 0, 0, 0, 0, 0, 0, 0, 0, 0, 0, 0, 0, 0, 0, 0, 0, 0, 0, 0, 0, 0, 0, 0, 0, 0, 0, 0, 0, 0, 0, 0, 0, 0, 0, 0, 0, 0, 0, 0, 0, 0, 0, 0, 0, 0, 0, 0, 0, 0, 0, 0, 0, 0, 0, 0, 0, 0, 0, 0, 0, 0, 0, 0, 0, 0, 0, 0, 0, 0, 0, 0, 0, 0, 0, 0, 0, 0, 0, 0, 0, 0, 0, 0, 0, 0, 0, 0, 0, 0, 0, 0, 0, 0, 0, 0, 0, 0, 0, 0, 0, 0, 0, 0, 0, 0, 0, 0, 0, 0, 0, 0, 0, 0, 0, 0, 0, 0, 0, 0, 0, 0, 0, 0, 0, 0, 0, 0, 0, 0, 0, 0, 0, 0, 0, 0, 0, 0, 0, 0, 0, 0, 0, 0, 0, 0, 0, 0, 0, 0, 0, 0, 0, 0, 0, 0, 0, 0, 0, 0, 0, 0, 0, 0, 0, 0, 0, 0, 0, 0, 0, 0, 0, 0, 0, 0, 0, 0, 0, 0, 0, 0, 0, 0, 0, 0, 0, 0, 0, 0, 0, 0, 0, 0, 0, 0, 0, 0, 0, 0, 0, 0, 0, 0, 0, 0, 0, 0, 0, 0, 0, 0, 0, 0, 0, 0, 0, 0, 0, 0, 0, 0, 0, 0, 0, 0, 0, 0, 0, 0, 0, 0, 0, 0, 0, 0, 0, 0, 0, 0, 0, 0, 0, 0, 0, 0, 0, 0, 0, 0, 0, 0, 0, 0, 0, 0, 0, 0, 0, 0, 0, 0, 0, 0, 0, 0, 0, 0, 0, 0, 0, 0, 0, 0, 0, 0, 0, 0, 0, 0, 1, 1, 1, 1, 1, 1, 1, 1, 1, 1, 1, 1, 1, 1, 1, 1, 1, 1, 1, 1, 1, 1, 1, 1, 1, 1, 1, 1, 1, 1, 1, 1, 1, 1, 1, 1, 1, 1, 1, 1, 1, 1, 1, 1, 1, 1, 1, 1, 1, 1, 1, 1, 1, 1, 1, 1, 1, 1, 1, 1, 1, 1, 1, 1, 1, 1, 1, 1, 1, 1, 1, 1, 1, 1, 1, 1, 1, 1, 1, 1, 1, 1, 1, 1, 1, 1, 1, 1, 1, 1, 1, 1, 1, 1, 1, 1, 1, 1, 1, 1, 1, 1, 1, 1, 1, 1, 1, 1, 1, 1, 1, 1, 1, 1, 1, 1, 1, 1, 1, 1, 1, 1, 1, 1, 1, 1, 1, 1, 1, 1, 1, 1, 1, 1, 1, 1, 1, 1, 1, 1, 1, 1, 1, 1, 1, 1, 1, 1, 1, 1, 1, 1, 1, 1, 1, 1, 1, 1, 1, 1, 1, 1, 1, 1, 1, 1, 1, 1, 1, 1, 1, 1, 1, 1, 1, 1, 1, 1, 1, 1, 1, 1, 1, 1, 1, 1, 1, 1, 1, 1, 1, 1, 1, 1, 1, 1, 1, 1, 1, 1, 1, 1, 1, 1, 1, 1, 1, 1, 1, 1, 1, 1, 1, 1, 1, 1, 1, 1, 1, 1, 1, 1, 1, 1, 1, 1, 1, 1, 1, 1, 1, 1, 1, 1, 1, 1, 1, 1, 1, 1, 1, 1, 1, 1, 1, 1, 1, 1, 1, 1, 1, 1, 1, 1, 1, 1, 1, 1, 1, 1, 1, 1, 1, 1, 1, 1, 1, 1, 1, 1, 1, 1, 1, 1, 1, 1, 1, 1, 1, 1, 1, 1, 1, 1, 1, 1, 1, 1, 1, 1, 1, 1, 1, 1, 1, 1, 1, 1, 1, 1, 1, 1, 1, 1, 1, 1, 1, 1, 1, 1, 1, 1, 1, 1, 1, 1, 1, 1, 1, 1, 1, 1, 1, 1, 1, 1, 1, 1, 1, 1, 1, 1, 1, 1, 1, 1, 1, 1, 1, 1, 1, 1, 1, 1, 1, 1, 1, 1, 1, 1, 1, 1, 1, 1])
_uv = me_nurbspath.uv_layers.new(name='UVMap')
_uv.uv.foreach_set('vector', [0.0, 1.0, 0.02128, 1.0, 0.02128, 0.75, 0.0, 0.75, 0.0, 0.25, 0.02128, 0.25, 0.02128, 0.0, 0.0, 0.0, 0.0, 0.375, 0.02128, 0.375, 0.02128, 0.25, 0.0, 0.25, 0.0, 0.625, 0.02128, 0.625, 0.02128, 0.5, 0.0, 0.5, 0.02128, 1.0, 0.04255, 1.0, 0.04255, 0.75, 0.02128, 0.75, 0.02128, 0.25, 0.04255, 0.25, 0.04255, 0.0, 0.02128, 0.0, 0.02128, 0.375, 0.04255, 0.375, 0.04255, 0.25, 0.02128, 0.25, 0.02128, 0.625, 0.04255, 0.625, 0.04255, 0.5, 0.02128, 0.5, 0.04255, 1.0, 0.06383, 1.0, 0.06383, 0.75, 0.04255, 0.75, 0.04255, 0.25, 0.06383, 0.25, 0.06383, 0.0, 0.04255, 0.0, 0.04255, 0.375, 0.06383, 0.375, 0.06383, 0.25, 0.04255, 0.25, 0.04255, 0.625, 0.06383, 0.625, 0.06383, 0.5, 0.04255, 0.5, 0.06383, 1.0, 0.08511, 1.0, 0.08511, 0.75, 0.06383, 0.75, 0.06383, 0.25, 0.08511, 0.25, 0.08511, 0.0, 0.06383, 0.0, 0.06383, 0.375, 0.08511, 0.375, 0.08511, 0.25, 0.06383, 0.25, 0.06383, 0.625, 0.08511, 0.625, 0.08511, 0.5, 0.06383, 0.5, 0.08511, 1.0, 0.1064, 1.0, 0.1064, 0.75, 0.08511, 0.75, 0.08511, 0.25, 0.1064, 0.25, 0.1064, 0.0, 0.08511, 0.0, 0.08511, 0.375, 0.1064, 0.375, 0.1064, 0.25, 0.08511, 0.25, 0.08511, 0.625, 0.1064, 0.625, 0.1064, 0.5, 0.08511, 0.5, 0.1064, 1.0, 0.1277, 1.0, 0.1277, 0.75, 0.1064, 0.75, 0.1064, 0.25, 0.1277, 0.25, 0.1277, 0.0, 0.1064, 0.0, 0.1064, 0.375, 0.1277, 0.375, 0.1277, 0.25, 0.1064, 0.25, 0.1064, 0.625, 0.1277, 0.625, 0.1277, 0.5, 0.1064, 0.5, 0.1277, 1.0, 0.1489, 1.0, 0.1489, 0.75, 0.1277, 0.75, 0.1277, 0.25, 0.1489, 0.25, 0.1489, 0.0, 0.1277, 0.0, 0.1277, 0.375, 0.1489, 0.375, 0.1489, 0.25, 0.1277, 0.25, 0.1277, 0.625, 0.1489, 0.625, 0.1489, 0.5, 0.1277, 0.5, 0.1489, 1.0, 0.1702, 1.0, 0.1702, 0.75, 0.1489, 0.75, 0.1489, 0.25, 0.1702, 0.25, 0.1702, 0.0, 0.1489, 0.0, 0.1489, 0.375, 0.1702, 0.375, 0.1702, 0.25, 0.1489, 0.25, 0.1489, 0.625, 0.1702, 0.625, 0.1702, 0.5, 0.1489, 0.5, 0.1702, 1.0, 0.1915, 1.0, 0.1915, 0.75, 0.1702, 0.75, 0.1702, 0.25, 0.1915, 0.25, 0.1915, 0.0, 0.1702, 0.0, 0.1702, 0.375, 0.1915, 0.375, 0.1915, 0.25, 0.1702, 0.25, 0.1702, 0.625, 0.1915, 0.625, 0.1915, 0.5, 0.1702, 0.5, 0.1915, 1.0, 0.2128, 1.0, 0.2128, 0.75, 0.1915, 0.75, 0.1915, 0.25, 0.2128, 0.25, 0.2128, 0.0, 0.1915, 0.0, 0.1915, 0.375, 0.2128, 0.375, 0.2128, 0.25, 0.1915, 0.25, 0.1915, 0.625, 0.2128, 0.625, 0.2128, 0.5, 0.1915, 0.5, 0.2128, 1.0, 0.234, 1.0, 0.234, 0.75, 0.2128, 0.75, 0.2128, 0.25, 0.234, 0.25, 0.234, 0.0, 0.2128, 0.0, 0.2128, 0.375, 0.234, 0.375, 0.234, 0.25, 0.2128, 0.25, 0.2128, 0.625, 0.234, 0.625, 0.234, 0.5, 0.2128, 0.5, 0.234, 1.0, 0.2553, 1.0, 0.2553, 0.75, 0.234, 0.75, 0.234, 0.25, 0.2553, 0.25, 0.2553, 0.0, 0.234, 0.0, 0.234, 0.375, 0.2553, 0.375, 0.2553, 0.25, 0.234, 0.25, 0.234, 0.625, 0.2553, 0.625, 0.2553, 0.5, 0.234, 0.5, 0.2553, 1.0, 0.2766, 1.0, 0.2766, 0.75, 0.2553, 0.75, 0.2553, 0.25, 0.2766, 0.25, 0.2766, 0.0, 0.2553, 0.0, 0.2553, 0.375, 0.2766, 0.375, 0.2766, 0.25, 0.2553, 0.25, 0.2553, 0.625, 0.2766, 0.625, 0.2766, 0.5, 0.2553, 0.5, 0.2766, 1.0, 0.2979, 1.0, 0.2979, 0.75, 0.2766, 0.75, 0.2766, 0.25, 0.2979, 0.25, 0.2979, 0.0, 0.2766, 0.0, 0.2766, 0.375, 0.2979, 0.375, 0.2979, 0.25, 0.2766, 0.25, 0.2766, 0.625, 0.2979, 0.625, 0.2979, 0.5, 0.2766, 0.5, 0.2979, 1.0, 0.3191, 1.0, 0.3191, 0.75, 0.2979, 0.75, 0.2979, 0.25, 0.3191, 0.25, 0.3191, 0.0, 0.2979, 0.0, 0.2979, 0.375, 0.3191, 0.375, 0.3191, 0.25, 0.2979, 0.25, 0.2979, 0.625, 0.3191, 0.625, 0.3191, 0.5, 0.2979, 0.5, 0.3191, 1.0, 0.3404, 1.0, 0.3404, 0.75, 0.3191, 0.75, 0.3191, 0.25, 0.3404, 0.25, 0.3404, 0.0, 0.3191, 0.0, 0.3191, 0.375, 0.3404, 0.375, 0.3404, 0.25, 0.3191, 0.25, 0.3191, 0.625, 0.3404, 0.625, 0.3404, 0.5, 0.3191, 0.5, 0.3404, 1.0, 0.3617, 1.0, 0.3617, 0.75, 0.3404, 0.75, 0.3404, 0.25, 0.3617, 0.25, 0.3617, 0.0, 0.3404, 0.0, 0.3404, 0.375, 0.3617, 0.375, 0.3617, 0.25, 0.3404, 0.25, 0.3404, 0.625, 0.3617, 0.625, 0.3617, 0.5, 0.3404, 0.5, 0.3617, 1.0, 0.383, 1.0, 0.383, 0.75, 0.3617, 0.75, 0.3617, 0.25, 0.383, 0.25, 0.383, 0.0, 0.3617, 0.0, 0.3617, 0.375, 0.383, 0.375, 0.383, 0.25, 0.3617, 0.25, 0.3617, 0.625, 0.383, 0.625, 0.383, 0.5, 0.3617, 0.5, 0.383, 1.0, 0.4043, 1.0, 0.4043, 0.75, 0.383, 0.75, 0.383, 0.25, 0.4043, 0.25, 0.4043, 0.0, 0.383, 0.0, 0.383, 0.375, 0.4043, 0.375, 0.4043, 0.25, 0.383, 0.25, 0.383, 0.625, 0.4043, 0.625, 0.4043, 0.5, 0.383, 0.5, 0.4043, 1.0, 0.4255, 1.0, 0.4255, 0.75, 0.4043, 0.75, 0.4043, 0.25, 0.4255, 0.25, 0.4255, 0.0, 0.4043, 0.0, 0.4043, 0.375, 0.4255, 0.375, 0.4255, 0.25, 0.4043, 0.25, 0.4043, 0.625, 0.4255, 0.625, 0.4255, 0.5, 0.4043, 0.5, 0.4255, 1.0, 0.4468, 1.0, 0.4468, 0.75, 0.4255, 0.75, 0.4255, 0.25, 0.4468, 0.25, 0.4468, 0.0, 0.4255, 0.0, 0.4255, 0.375, 0.4468, 0.375, 0.4468, 0.25, 0.4255, 0.25, 0.4255, 0.625, 0.4468, 0.625, 0.4468, 0.5, 0.4255, 0.5, 0.4468, 1.0, 0.4681, 1.0, 0.4681, 0.75, 0.4468, 0.75, 0.4468, 0.25, 0.4681, 0.25, 0.4681, 0.0, 0.4468, 0.0, 0.4468, 0.375, 0.4681, 0.375, 0.4681, 0.25, 0.4468, 0.25, 0.4468, 0.625, 0.4681, 0.625, 0.4681, 0.5, 0.4468, 0.5, 0.4681, 1.0, 0.4894, 1.0, 0.4894, 0.75, 0.4681, 0.75, 0.4681, 0.25, 0.4894, 0.25, 0.4894, 0.0, 0.4681, 0.0, 0.4681, 0.375, 0.4894, 0.375, 0.4894, 0.25, 0.4681, 0.25, 0.4681, 0.625, 0.4894, 0.625, 0.4894, 0.5, 0.4681, 0.5, 0.4894, 1.0, 0.5106, 1.0, 0.5106, 0.75, 0.4894, 0.75, 0.4894, 0.25, 0.5106, 0.25, 0.5106, 0.0, 0.4894, 0.0, 0.4894, 0.375, 0.5106, 0.375, 0.5106, 0.25, 0.4894, 0.25, 0.4894, 0.625, 0.5106, 0.625, 0.5106, 0.5, 0.4894, 0.5, 0.5106, 1.0, 0.5319, 1.0, 0.5319, 0.75, 0.5106, 0.75, 0.5106, 0.25, 0.5319, 0.25, 0.5319, 0.0, 0.5106, 0.0, 0.5106, 0.375, 0.5319, 0.375, 0.5319, 0.25, 0.5106, 0.25, 0.5106, 0.625, 0.5319, 0.625, 0.5319, 0.5, 0.5106, 0.5, 0.5319, 1.0, 0.5532, 1.0, 0.5532, 0.75, 0.5319, 0.75, 0.5319, 0.25, 0.5532, 0.25, 0.5532, 0.0, 0.5319, 0.0, 0.5319, 0.375, 0.5532, 0.375, 0.5532, 0.25, 0.5319, 0.25, 0.5319, 0.625, 0.5532, 0.625, 0.5532, 0.5, 0.5319, 0.5, 0.5532, 1.0, 0.5745, 1.0, 0.5745, 0.75, 0.5532, 0.75, 0.5532, 0.25, 0.5745, 0.25, 0.5745, 0.0, 0.5532, 0.0, 0.5532, 0.375, 0.5745, 0.375, 0.5745, 0.25, 0.5532, 0.25, 0.5532, 0.625, 0.5745, 0.625, 0.5745, 0.5, 0.5532, 0.5, 0.5745, 1.0, 0.5957, 1.0, 0.5957, 0.75, 0.5745, 0.75, 0.5745, 0.25, 0.5957, 0.25, 0.5957, 0.0, 0.5745, 0.0, 0.5745, 0.375, 0.5957, 0.375, 0.5957, 0.25, 0.5745, 0.25, 0.5745, 0.625, 0.5957, 0.625, 0.5957, 0.5, 0.5745, 0.5, 0.5957, 1.0, 0.617, 1.0, 0.617, 0.75, 0.5957, 0.75, 0.5957, 0.25, 0.617, 0.25, 0.617, 0.0, 0.5957, 0.0, 0.5957, 0.375, 0.617, 0.375, 0.617, 0.25, 0.5957, 0.25, 0.5957, 0.625, 0.617, 0.625, 0.617, 0.5, 0.5957, 0.5, 0.617, 1.0, 0.6383, 1.0, 0.6383, 0.75, 0.617, 0.75, 0.617, 0.25, 0.6383, 0.25, 0.6383, 0.0, 0.617, 0.0, 0.617, 0.375, 0.6383, 0.375, 0.6383, 0.25, 0.617, 0.25, 0.617, 0.625, 0.6383, 0.625, 0.6383, 0.5, 0.617, 0.5, 0.6383, 1.0, 0.6596, 1.0, 0.6596, 0.75, 0.6383, 0.75, 0.6383, 0.25, 0.6596, 0.25, 0.6596, 0.0, 0.6383, 0.0, 0.6383, 0.375, 0.6596, 0.375, 0.6596, 0.25, 0.6383, 0.25, 0.6383, 0.625, 0.6596, 0.625, 0.6596, 0.5, 0.6383, 0.5, 0.6596, 1.0, 0.6809, 1.0, 0.6809, 0.75, 0.6596, 0.75, 0.6596, 0.25, 0.6809, 0.25, 0.6809, 0.0, 0.6596, 0.0, 0.6596, 0.375, 0.6809, 0.375, 0.6809, 0.25, 0.6596, 0.25, 0.6596, 0.625, 0.6809, 0.625, 0.6809, 0.5, 0.6596, 0.5, 0.6809, 1.0, 0.7021, 1.0, 0.7021, 0.75, 0.6809, 0.75, 0.6809, 0.25, 0.7021, 0.25, 0.7021, 0.0, 0.6809, 0.0, 0.6809, 0.375, 0.7021, 0.375, 0.7021, 0.25, 0.6809, 0.25, 0.6809, 0.625, 0.7021, 0.625, 0.7021, 0.5, 0.6809, 0.5, 0.7021, 1.0, 0.7234, 1.0, 0.7234, 0.75, 0.7021, 0.75, 0.7021, 0.25, 0.7234, 0.25, 0.7234, 0.0, 0.7021, 0.0, 0.7021, 0.375, 0.7234, 0.375, 0.7234, 0.25, 0.7021, 0.25, 0.7021, 0.625, 0.7234, 0.625, 0.7234, 0.5, 0.7021, 0.5, 0.7234, 1.0, 0.7447, 1.0, 0.7447, 0.75, 0.7234, 0.75, 0.7234, 0.25, 0.7447, 0.25, 0.7447, 0.0, 0.7234, 0.0, 0.7234, 0.375, 0.7447, 0.375, 0.7447, 0.25, 0.7234, 0.25, 0.7234, 0.625, 0.7447, 0.625, 0.7447, 0.5, 0.7234, 0.5, 0.7447, 1.0, 0.766, 1.0, 0.766, 0.75, 0.7447, 0.75, 0.7447, 0.25, 0.766, 0.25, 0.766, 0.0, 0.7447, 0.0, 0.7447, 0.375, 0.766, 0.375, 0.766, 0.25, 0.7447, 0.25, 0.7447, 0.625, 0.766, 0.625, 0.766, 0.5, 0.7447, 0.5, 0.766, 1.0, 0.7872, 1.0, 0.7872, 0.75, 0.766, 0.75, 0.766, 0.25, 0.7872, 0.25, 0.7872, 0.0, 0.766, 0.0, 0.766, 0.375, 0.7872, 0.375, 0.7872, 0.25, 0.766, 0.25, 0.766, 0.625, 0.7872, 0.625, 0.7872, 0.5, 0.766, 0.5, 0.7872, 1.0, 0.8085, 1.0, 0.8085, 0.75, 0.7872, 0.75, 0.7872, 0.25, 0.8085, 0.25, 0.8085, 0.0, 0.7872, 0.0, 0.7872, 0.375, 0.8085, 0.375, 0.8085, 0.25, 0.7872, 0.25, 0.7872, 0.625, 0.8085, 0.625, 0.8085, 0.5, 0.7872, 0.5, 0.8085, 1.0, 0.8298, 1.0, 0.8298, 0.75, 0.8085, 0.75, 0.8085, 0.25, 0.8298, 0.25, 0.8298, 0.0, 0.8085, 0.0, 0.8085, 0.375, 0.8298, 0.375, 0.8298, 0.25, 0.8085, 0.25, 0.8085, 0.625, 0.8298, 0.625, 0.8298, 0.5, 0.8085, 0.5, 0.8298, 1.0, 0.8511, 1.0, 0.8511, 0.75, 0.8298, 0.75, 0.8298, 0.25, 0.8511, 0.25, 0.8511, 0.0, 0.8298, 0.0, 0.8298, 0.375, 0.8511, 0.375, 0.8511, 0.25, 0.8298, 0.25, 0.8298, 0.625, 0.8511, 0.625, 0.8511, 0.5, 0.8298, 0.5, 0.8511, 1.0, 0.8723, 1.0, 0.8723, 0.75, 0.8511, 0.75, 0.8511, 0.25, 0.8723, 0.25, 0.8723, 0.0, 0.8511, 0.0, 0.8511, 0.375, 0.8723, 0.375, 0.8723, 0.25, 0.8511, 0.25, 0.8511, 0.625, 0.8723, 0.625, 0.8723, 0.5, 0.8511, 0.5, 0.8723, 1.0, 0.8936, 1.0, 0.8936, 0.75, 0.8723, 0.75, 0.8723, 0.25, 0.8936, 0.25, 0.8936, 0.0, 0.8723, 0.0, 0.8723, 0.375, 0.8936, 0.375, 0.8936, 0.25, 0.8723, 0.25, 0.8723, 0.625, 0.8936, 0.625, 0.8936, 0.5, 0.8723, 0.5, 0.8936, 1.0, 0.9149, 1.0, 0.9149, 0.75, 0.8936, 0.75, 0.8936, 0.25, 0.9149, 0.25, 0.9149, 0.0, 0.8936, 0.0, 0.8936, 0.375, 0.9149, 0.375, 0.9149, 0.25, 0.8936, 0.25, 0.8936, 0.625, 0.9149, 0.625, 0.9149, 0.5, 0.8936, 0.5, 0.9149, 1.0, 0.9362, 1.0, 0.9362, 0.75, 0.9149, 0.75, 0.9149, 0.25, 0.9362, 0.25, 0.9362, 0.0, 0.9149, 0.0, 0.9149, 0.375, 0.9362, 0.375, 0.9362, 0.25, 0.9149, 0.25, 0.9149, 0.625, 0.9362, 0.625, 0.9362, 0.5, 0.9149, 0.5, 0.9362, 1.0, 0.9574, 1.0, 0.9574, 0.75, 0.9362, 0.75, 0.9362, 0.25, 0.9574, 0.25, 0.9574, 0.0, 0.9362, 0.0, 0.9362, 0.375, 0.9574, 0.375, 0.9574, 0.25, 0.9362, 0.25, 0.9362, 0.625, 0.9574, 0.625, 0.9574, 0.5, 0.9362, 0.5, 0.9574, 1.0, 0.9787, 1.0, 0.9787, 0.75, 0.9574, 0.75, 0.9574, 0.25, 0.9787, 0.25, 0.9787, 0.0, 0.9574, 0.0, 0.9574, 0.375, 0.9787, 0.375, 0.9787, 0.25, 0.9574, 0.25, 0.9574, 0.625, 0.9787, 0.625, 0.9787, 0.5, 0.9574, 0.5, 0.9787, 1.0, 1.0, 1.0, 1.0, 0.75, 0.9787, 0.75, 0.9787, 0.25, 1.0, 0.25, 1.0, 0.0, 0.9787, 0.0, 0.9787, 0.375, 1.0, 0.375, 1.0, 0.25, 0.9787, 0.25, 0.9787, 0.625, 1.0, 0.625, 1.0, 0.5, 0.9787, 0.5, 0.9787, 0.5, 1.0, 0.5, 1.0, 0.375, 0.9787, 0.375, 0.9574, 0.5, 0.9787, 0.5, 0.9787, 0.375, 0.9574, 0.375, 0.9362, 0.5, 0.9574, 0.5, 0.9574, 0.375, 0.9362, 0.375, 0.9149, 0.5, 0.9362, 0.5, 0.9362, 0.375, 0.9149, 0.375, 0.8936, 0.5, 0.9149, 0.5, 0.9149, 0.375, 0.8936, 0.375, 0.8723, 0.5, 0.8936, 0.5, 0.8936, 0.375, 0.8723, 0.375, 0.8511, 0.5, 0.8723, 0.5, 0.8723, 0.375, 0.8511, 0.375, 0.8298, 0.5, 0.8511, 0.5, 0.8511, 0.375, 0.8298, 0.375, 0.8085, 0.5, 0.8298, 0.5, 0.8298, 0.375, 0.8085, 0.375, 0.7872, 0.5, 0.8085, 0.5, 0.8085, 0.375, 0.7872, 0.375, 0.766, 0.5, 0.7872, 0.5, 0.7872, 0.375, 0.766, 0.375, 0.7447, 0.5, 0.766, 0.5, 0.766, 0.375, 0.7447, 0.375, 0.7234, 0.5, 0.7447, 0.5, 0.7447, 0.375, 0.7234, 0.375, 0.7021, 0.5, 0.7234, 0.5, 0.7234, 0.375, 0.7021, 0.375, 0.6809, 0.5, 0.7021, 0.5, 0.7021, 0.375, 0.6809, 0.375, 0.6596, 0.5, 0.6809, 0.5, 0.6809, 0.375, 0.6596, 0.375, 0.6383, 0.5, 0.6596, 0.5, 0.6596, 0.375, 0.6383, 0.375, 0.617, 0.5, 0.6383, 0.5, 0.6383, 0.375, 0.617, 0.375, 0.5957, 0.5, 0.617, 0.5, 0.617, 0.375, 0.5957, 0.375, 0.5745, 0.5, 0.5957, 0.5, 0.5957, 0.375, 0.5745, 0.375, 0.5532, 0.5, 0.5745, 0.5, 0.5745, 0.375, 0.5532, 0.375, 0.5319, 0.5, 0.5532, 0.5, 0.5532, 0.375, 0.5319, 0.375, 0.5106, 0.5, 0.5319, 0.5, 0.5319, 0.375, 0.5106, 0.375, 0.4894, 0.5, 0.5106, 0.5, 0.5106, 0.375, 0.4894, 0.375, 0.4681, 0.5, 0.4894, 0.5, 0.4894, 0.375, 0.4681, 0.375, 0.4468, 0.5, 0.4681, 0.5, 0.4681, 0.375, 0.4468, 0.375, 0.4255, 0.5, 0.4468, 0.5, 0.4468, 0.375, 0.4255, 0.375, 0.4043, 0.5, 0.4255, 0.5, 0.4255, 0.375, 0.4043, 0.375, 0.383, 0.5, 0.4043, 0.5, 0.4043, 0.375, 0.383, 0.375, 0.3617, 0.5, 0.383, 0.5, 0.383, 0.375, 0.3617, 0.375, 0.3404, 0.5, 0.3617, 0.5, 0.3617, 0.375, 0.3404, 0.375, 0.3191, 0.5, 0.3404, 0.5, 0.3404, 0.375, 0.3191, 0.375, 0.2979, 0.5, 0.3191, 0.5, 0.3191, 0.375, 0.2979, 0.375, 0.2766, 0.5, 0.2979, 0.5, 0.2979, 0.375, 0.2766, 0.375, 0.2553, 0.5, 0.2766, 0.5, 0.2766, 0.375, 0.2553, 0.375, 0.234, 0.5, 0.2553, 0.5, 0.2553, 0.375, 0.234, 0.375, 0.2128, 0.5, 0.234, 0.5, 0.234, 0.375, 0.2128, 0.375, 0.1915, 0.5, 0.2128, 0.5, 0.2128, 0.375, 0.1915, 0.375, 0.1702, 0.5, 0.1915, 0.5, 0.1915, 0.375, 0.1702, 0.375, 0.1489, 0.5, 0.1702, 0.5, 0.1702, 0.375, 0.1489, 0.375, 0.1277, 0.5, 0.1489, 0.5, 0.1489, 0.375, 0.1277, 0.375, 0.1064, 0.5, 0.1277, 0.5, 0.1277, 0.375, 0.1064, 0.375, 0.08511, 0.5, 0.1064, 0.5, 0.1064, 0.375, 0.08511, 0.375, 0.06383, 0.5, 0.08511, 0.5, 0.08511, 0.375, 0.06383, 0.375, 0.04255, 0.5, 0.06383, 0.5, 0.06383, 0.375, 0.04255, 0.375, 0.02128, 0.5, 0.04255, 0.5, 0.04255, 0.375, 0.02128, 0.375, 0.0, 0.5, 0.02128, 0.5, 0.02128, 0.375, 0.0, 0.375, 0.9787, 0.75, 1.0, 0.75, 1.0, 0.625, 0.9787, 0.625, 0.9574, 0.75, 0.9787, 0.75, 0.9787, 0.625, 0.9574, 0.625, 0.9362, 0.75, 0.9574, 0.75, 0.9574, 0.625, 0.9362, 0.625, 0.9149, 0.75, 0.9362, 0.75, 0.9362, 0.625, 0.9149, 0.625, 0.8936, 0.75, 0.9149, 0.75, 0.9149, 0.625, 0.8936, 0.625, 0.8723, 0.75, 0.8936, 0.75, 0.8936, 0.625, 0.8723, 0.625, 0.8511, 0.75, 0.8723, 0.75, 0.8723, 0.625, 0.8511, 0.625, 0.8298, 0.75, 0.8511, 0.75, 0.8511, 0.625, 0.8298, 0.625, 0.8085, 0.75, 0.8298, 0.75, 0.8298, 0.625, 0.8085, 0.625, 0.7872, 0.75, 0.8085, 0.75, 0.8085, 0.625, 0.7872, 0.625, 0.766, 0.75, 0.7872, 0.75, 0.7872, 0.625, 0.766, 0.625, 0.7447, 0.75, 0.766, 0.75, 0.766, 0.625, 0.7447, 0.625, 0.7234, 0.75, 0.7447, 0.75, 0.7447, 0.625, 0.7234, 0.625, 0.7021, 0.75, 0.7234, 0.75, 0.7234, 0.625, 0.7021, 0.625, 0.6809, 0.75, 0.7021, 0.75, 0.7021, 0.625, 0.6809, 0.625, 0.6596, 0.75, 0.6809, 0.75, 0.6809, 0.625, 0.6596, 0.625, 0.6383, 0.75, 0.6596, 0.75, 0.6596, 0.625, 0.6383, 0.625, 0.617, 0.75, 0.6383, 0.75, 0.6383, 0.625, 0.617, 0.625, 0.5957, 0.75, 0.617, 0.75, 0.617, 0.625, 0.5957, 0.625, 0.5745, 0.75, 0.5957, 0.75, 0.5957, 0.625, 0.5745, 0.625, 0.5532, 0.75, 0.5745, 0.75, 0.5745, 0.625, 0.5532, 0.625, 0.5319, 0.75, 0.5532, 0.75, 0.5532, 0.625, 0.5319, 0.625, 0.5106, 0.75, 0.5319, 0.75, 0.5319, 0.625, 0.5106, 0.625, 0.4894, 0.75, 0.5106, 0.75, 0.5106, 0.625, 0.4894, 0.625, 0.4681, 0.75, 0.4894, 0.75, 0.4894, 0.625, 0.4681, 0.625, 0.4468, 0.75, 0.4681, 0.75, 0.4681, 0.625, 0.4468, 0.625, 0.4255, 0.75, 0.4468, 0.75, 0.4468, 0.625, 0.4255, 0.625, 0.4043, 0.75, 0.4255, 0.75, 0.4255, 0.625, 0.4043, 0.625, 0.383, 0.75, 0.4043, 0.75, 0.4043, 0.625, 0.383, 0.625, 0.3617, 0.75, 0.383, 0.75, 0.383, 0.625, 0.3617, 0.625, 0.3404, 0.75, 0.3617, 0.75, 0.3617, 0.625, 0.3404, 0.625, 0.3191, 0.75, 0.3404, 0.75, 0.3404, 0.625, 0.3191, 0.625, 0.2979, 0.75, 0.3191, 0.75, 0.3191, 0.625, 0.2979, 0.625, 0.2766, 0.75, 0.2979, 0.75, 0.2979, 0.625, 0.2766, 0.625, 0.2553, 0.75, 0.2766, 0.75, 0.2766, 0.625, 0.2553, 0.625, 0.234, 0.75, 0.2553, 0.75, 0.2553, 0.625, 0.234, 0.625, 0.2128, 0.75, 0.234, 0.75, 0.234, 0.625, 0.2128, 0.625, 0.1915, 0.75, 0.2128, 0.75, 0.2128, 0.625, 0.1915, 0.625, 0.1702, 0.75, 0.1915, 0.75, 0.1915, 0.625, 0.1702, 0.625, 0.1489, 0.75, 0.1702, 0.75, 0.1702, 0.625, 0.1489, 0.625, 0.1277, 0.75, 0.1489, 0.75, 0.1489, 0.625, 0.1277, 0.625, 0.1064, 0.75, 0.1277, 0.75, 0.1277, 0.625, 0.1064, 0.625, 0.08511, 0.75, 0.1064, 0.75, 0.1064, 0.625, 0.08511, 0.625, 0.06383, 0.75, 0.08511, 0.75, 0.08511, 0.625, 0.06383, 0.625, 0.04255, 0.75, 0.06383, 0.75, 0.06383, 0.625, 0.04255, 0.625, 0.02128, 0.75, 0.04255, 0.75, 0.04255, 0.625, 0.02128, 0.625, 0.0, 0.75, 0.02128, 0.75, 0.02128, 0.625, 0.0, 0.625, 0.0, 1.0, 0.0, 0.75, 0.0, 0.5701, 0.0, 0.75, 0.0, 0.625, 0.0, 0.5701, 0.0, 0.625, 0.0, 0.5, 0.0, 0.5701, 0.0, 0.5, 0.0, 0.375, 0.0, 0.5701, 0.0, 0.375, 0.0, 0.25, 0.0, 0.5701, 0.0, 0.25, 0.0, 1.0, 0.0, 0.5701, 1.0, 0.0, 1.0, 0.25, 1.0, 0.375, 1.0, 0.5, 1.0, 0.625, 1.0, 0.75, 1.0, 0.95, 1.0, 1.0, 0.9688, 1.0, 0.9688, 0.95, 0.9688, 0.95, 0.9688, 1.0, 0.9375, 1.0, 0.9375, 0.95, 0.9375, 0.95, 0.9375, 1.0, 0.9062, 1.0, 0.9062, 0.95, 0.9062, 0.95, 0.9062, 1.0, 0.875, 1.0, 0.875, 0.95, 0.875, 0.95, 0.875, 1.0, 0.8438, 1.0, 0.8438, 0.95, 0.8438, 0.95, 0.8438, 1.0, 0.8125, 1.0, 0.8125, 0.95, 0.8125, 0.95, 0.8125, 1.0, 0.7812, 1.0, 0.7812, 0.95, 0.7812, 0.95, 0.7812, 1.0, 0.75, 1.0, 0.75, 0.95, 0.75, 0.95, 0.75, 1.0, 0.7188, 1.0, 0.7187, 0.95, 0.7187, 0.95, 0.7188, 1.0, 0.6875, 1.0, 0.6875, 0.95, 0.6875, 0.95, 0.6875, 1.0, 0.6562, 1.0, 0.6562, 0.95, 0.6562, 0.95, 0.6562, 1.0, 0.625, 1.0, 0.625, 0.95, 0.625, 0.95, 0.625, 1.0, 0.5938, 1.0, 0.5938, 0.95, 0.5938, 0.95, 0.5938, 1.0, 0.5625, 1.0, 0.5625, 0.95, 0.5625, 0.95, 0.5625, 1.0, 0.5312, 1.0, 0.5312, 0.95, 0.5312, 0.95, 0.5312, 1.0, 0.5, 1.0, 0.5, 0.95, 0.5, 0.95, 0.5, 1.0, 0.4688, 1.0, 0.4688, 0.95, 0.4688, 0.95, 0.4688, 1.0, 0.4375, 1.0, 0.4375, 0.95, 0.4375, 0.95, 0.4375, 1.0, 0.4062, 1.0, 0.4062, 0.95, 0.4062, 0.95, 0.4062, 1.0, 0.375, 1.0, 0.375, 0.95, 0.375, 0.95, 0.375, 1.0, 0.3438, 1.0, 0.3438, 0.95, 0.3438, 0.95, 0.3438, 1.0, 0.3125, 1.0, 0.3125, 0.95, 0.3125, 0.95, 0.3125, 1.0, 0.2812, 1.0, 0.2812, 0.95, 0.2812, 0.95, 0.2812, 1.0, 0.25, 1.0, 0.25, 0.95, 0.25, 0.95, 0.25, 1.0, 0.2188, 1.0, 0.2187, 0.95, 0.2187, 0.95, 0.2188, 1.0, 0.1875, 1.0, 0.1875, 0.95, 0.1875, 0.95, 0.1875, 1.0, 0.1562, 1.0, 0.1562, 0.95, 0.1562, 0.95, 0.1562, 1.0, 0.125, 1.0, 0.125, 0.95, 0.125, 0.95, 0.125, 1.0, 0.09375, 1.0, 0.09375, 0.95, 0.09375, 0.95, 0.09375, 1.0, 0.0625, 1.0, 0.0625, 0.95, 0.2968, 0.4854, 0.25, 0.49, 0.2032, 0.4854, 0.1582, 0.4717, 0.1167, 0.4496, 0.08029, 0.4197, 0.05045, 0.3833, 0.02827, 0.3418, 0.01461, 0.2968, 0.01, 0.25, 0.01461, 0.2032, 0.02827, 0.1582, 0.05045, 0.1167, 0.08029, 0.08029, 0.1167, 0.05045, 0.1582, 0.02827, 0.2032, 0.01461, 0.25, 0.01, 0.2968, 0.01461, 0.3418, 0.02827, 0.3833, 0.05045, 0.4197, 0.08029, 0.4496, 0.1167, 0.4717, 0.1582, 0.4854, 0.2032, 0.49, 0.25, 0.4854, 0.2968, 0.4717, 0.3418, 0.4496, 0.3833, 0.4197, 0.4197, 0.3833, 0.4496, 0.3418, 0.4717, 0.0625, 0.95, 0.0625, 1.0, 0.03125, 1.0, 0.03125, 0.95, 0.03125, 0.95, 0.03125, 1.0, 0.0, 1.0, 0.0, 0.95, 0.75, 0.49, 0.7968, 0.4854, 0.8418, 0.4717, 0.8833, 0.4496, 0.9197, 0.4197, 0.9496, 0.3833, 0.9717, 0.3418, 0.9854, 0.2968, 0.99, 0.25, 0.9854, 0.2032, 0.9717, 0.1582, 0.9496, 0.1167, 0.9197, 0.08029, 0.8833, 0.05045, 0.8418, 0.02827, 0.7968, 0.01461, 0.75, 0.01, 0.7032, 0.01461, 0.6582, 0.02827, 0.6167, 0.05045, 0.5803, 0.08029, 0.5504, 0.1167, 0.5283, 0.1582, 0.5146, 0.2032, 0.51, 0.25, 0.5146, 0.2968, 0.5283, 0.3418, 0.5504, 0.3833, 0.5803, 0.4197, 0.6167, 0.4496, 0.6582, 0.4717, 0.7032, 0.4854, 0.03125, 0.5, 0.03125, 0.55, 0.0, 0.55, 0.0, 0.5, 0.03125, 0.55, 0.03125, 0.6, 0.0, 0.6, 0.0, 0.55, 0.03125, 0.6, 0.03125, 0.65, 0.0, 0.65, 0.0, 0.6, 0.03125, 0.65, 0.03125, 0.7, 0.0, 0.7, 0.0, 0.65, 0.03125, 0.7, 0.03125, 0.75, 0.0, 0.75, 0.0, 0.7, 0.03125, 0.75, 0.03125, 0.8, 0.0, 0.8, 0.0, 0.75, 0.03125, 0.8, 0.03125, 0.85, 0.0, 0.85, 0.0, 0.8, 0.03125, 0.85, 0.03125, 0.9, 0.0, 0.9, 0.0, 0.85, 0.03125, 0.925, 0.03125, 0.95, 0.0, 0.95, 0.0, 0.925, 0.0625, 0.5, 0.0625, 0.55, 0.03125, 0.55, 0.03125, 0.5, 0.0625, 0.55, 0.0625, 0.6, 0.03125, 0.6, 0.03125, 0.55, 0.0625, 0.6, 0.0625, 0.65, 0.03125, 0.65, 0.03125, 0.6, 0.0625, 0.65, 0.0625, 0.7, 0.03125, 0.7, 0.03125, 0.65, 0.0625, 0.7, 0.0625, 0.75, 0.03125, 0.75, 0.03125, 0.7, 0.0625, 0.75, 0.0625, 0.8, 0.03125, 0.8, 0.03125, 0.75, 0.0625, 0.8, 0.0625, 0.85, 0.03125, 0.85, 0.03125, 0.8, 0.0625, 0.85, 0.0625, 0.9, 0.03125, 0.9, 0.03125, 0.85, 0.0625, 0.925, 0.0625, 0.95, 0.03125, 0.95, 0.03125, 0.925, 0.09375, 0.5, 0.09375, 0.55, 0.0625, 0.55, 0.0625, 0.5, 0.09375, 0.55, 0.09375, 0.6, 0.0625, 0.6, 0.0625, 0.55, 0.09375, 0.6, 0.09375, 0.65, 0.0625, 0.65, 0.0625, 0.6, 0.09375, 0.65, 0.09375, 0.7, 0.0625, 0.7, 0.0625, 0.65, 0.09375, 0.7, 0.09375, 0.75, 0.0625, 0.75, 0.0625, 0.7, 0.09375, 0.75, 0.09375, 0.8, 0.0625, 0.8, 0.0625, 0.75, 0.09375, 0.8, 0.09375, 0.85, 0.0625, 0.85, 0.0625, 0.8, 0.09375, 0.85, 0.09375, 0.9, 0.0625, 0.9, 0.0625, 0.85, 0.09375, 0.925, 0.09375, 0.95, 0.0625, 0.95, 0.0625, 0.925, 0.125, 0.5, 0.125, 0.55, 0.09375, 0.55, 0.09375, 0.5, 0.125, 0.55, 0.125, 0.6, 0.09375, 0.6, 0.09375, 0.55, 0.125, 0.6, 0.125, 0.65, 0.09375, 0.65, 0.09375, 0.6, 0.125, 0.65, 0.125, 0.7, 0.09375, 0.7, 0.09375, 0.65, 0.125, 0.7, 0.125, 0.75, 0.09375, 0.75, 0.09375, 0.7, 0.125, 0.75, 0.125, 0.8, 0.09375, 0.8, 0.09375, 0.75, 0.125, 0.8, 0.125, 0.85, 0.09375, 0.85, 0.09375, 0.8, 0.125, 0.85, 0.125, 0.9, 0.09375, 0.9, 0.09375, 0.85, 0.125, 0.925, 0.125, 0.95, 0.09375, 0.95, 0.09375, 0.925, 0.1562, 0.5, 0.1562, 0.55, 0.125, 0.55, 0.125, 0.5, 0.1562, 0.55, 0.1562, 0.6, 0.125, 0.6, 0.125, 0.55, 0.1562, 0.6, 0.1562, 0.65, 0.125, 0.65, 0.125, 0.6, 0.1562, 0.65, 0.1562, 0.7, 0.125, 0.7, 0.125, 0.65, 0.1562, 0.7, 0.1562, 0.75, 0.125, 0.75, 0.125, 0.7, 0.1562, 0.75, 0.1562, 0.8, 0.125, 0.8, 0.125, 0.75, 0.1562, 0.8, 0.1562, 0.85, 0.125, 0.85, 0.125, 0.8, 0.1562, 0.85, 0.1562, 0.9, 0.125, 0.9, 0.125, 0.85, 0.1562, 0.925, 0.1562, 0.95, 0.125, 0.95, 0.125, 0.925, 0.1875, 0.5, 0.1875, 0.55, 0.1562, 0.55, 0.1562, 0.5, 0.1875, 0.55, 0.1875, 0.6, 0.1562, 0.6, 0.1562, 0.55, 0.1875, 0.6, 0.1875, 0.65, 0.1562, 0.65, 0.1562, 0.6, 0.1875, 0.65, 0.1875, 0.7, 0.1562, 0.7, 0.1562, 0.65, 0.1875, 0.7, 0.1875, 0.75, 0.1562, 0.75, 0.1562, 0.7, 0.1875, 0.75, 0.1875, 0.8, 0.1562, 0.8, 0.1562, 0.75, 0.1875, 0.8, 0.1875, 0.85, 0.1562, 0.85, 0.1562, 0.8, 0.1875, 0.85, 0.1875, 0.9, 0.1562, 0.9, 0.1562, 0.85, 0.1875, 0.925, 0.1875, 0.95, 0.1562, 0.95, 0.1562, 0.925, 0.2188, 0.5, 0.2188, 0.55, 0.1875, 0.55, 0.1875, 0.5, 0.2188, 0.55, 0.2188, 0.6, 0.1875, 0.6, 0.1875, 0.55, 0.2188, 0.6, 0.2188, 0.65, 0.1875, 0.65, 0.1875, 0.6, 0.2188, 0.65, 0.2188, 0.7, 0.1875, 0.7, 0.1875, 0.65, 0.2188, 0.7, 0.2188, 0.75, 0.1875, 0.75, 0.1875, 0.7, 0.2188, 0.75, 0.2187, 0.8, 0.1875, 0.8, 0.1875, 0.75, 0.2187, 0.8, 0.2187, 0.85, 0.1875, 0.85, 0.1875, 0.8, 0.2187, 0.85, 0.2187, 0.9, 0.1875, 0.9, 0.1875, 0.85, 0.2187, 0.925, 0.2187, 0.95, 0.1875, 0.95, 0.1875, 0.925, 0.25, 0.5, 0.25, 0.55, 0.2188, 0.55, 0.2188, 0.5, 0.25, 0.55, 0.25, 0.6, 0.2188, 0.6, 0.2188, 0.55, 0.25, 0.6, 0.25, 0.65, 0.2188, 0.65, 0.2188, 0.6, 0.25, 0.65, 0.25, 0.7, 0.2188, 0.7, 0.2188, 0.65, 0.25, 0.7, 0.25, 0.75, 0.2188, 0.75, 0.2188, 0.7, 0.25, 0.75, 0.25, 0.8, 0.2187, 0.8, 0.2188, 0.75, 0.25, 0.8, 0.25, 0.85, 0.2187, 0.85, 0.2187, 0.8, 0.25, 0.85, 0.25, 0.9, 0.2187, 0.9, 0.2187, 0.85, 0.25, 0.925, 0.25, 0.95, 0.2187, 0.95, 0.2187, 0.925, 0.2812, 0.5, 0.2812, 0.55, 0.25, 0.55, 0.25, 0.5, 0.2812, 0.55, 0.2812, 0.6, 0.25, 0.6, 0.25, 0.55, 0.2812, 0.6, 0.2812, 0.65, 0.25, 0.65, 0.25, 0.6, 0.2812, 0.65, 0.2812, 0.7, 0.25, 0.7, 0.25, 0.65, 0.2812, 0.7, 0.2812, 0.75, 0.25, 0.75, 0.25, 0.7, 0.2812, 0.75, 0.2812, 0.8, 0.25, 0.8, 0.25, 0.75, 0.2812, 0.8, 0.2812, 0.85, 0.25, 0.85, 0.25, 0.8, 0.2812, 0.85, 0.2812, 0.9, 0.25, 0.9, 0.25, 0.85, 0.2812, 0.925, 0.2812, 0.95, 0.25, 0.95, 0.25, 0.925, 0.3125, 0.5, 0.3125, 0.55, 0.2812, 0.55, 0.2812, 0.5, 0.3125, 0.55, 0.3125, 0.6, 0.2812, 0.6, 0.2812, 0.55, 0.3125, 0.6, 0.3125, 0.65, 0.2812, 0.65, 0.2812, 0.6, 0.3125, 0.65, 0.3125, 0.7, 0.2812, 0.7, 0.2812, 0.65, 0.3125, 0.7, 0.3125, 0.75, 0.2812, 0.75, 0.2812, 0.7, 0.3125, 0.75, 0.3125, 0.8, 0.2812, 0.8, 0.2812, 0.75, 0.3125, 0.8, 0.3125, 0.85, 0.2812, 0.85, 0.2812, 0.8, 0.3125, 0.85, 0.3125, 0.9, 0.2812, 0.9, 0.2812, 0.85, 0.3125, 0.925, 0.3125, 0.95, 0.2812, 0.95, 0.2812, 0.925, 0.3438, 0.5, 0.3438, 0.55, 0.3125, 0.55, 0.3125, 0.5, 0.3438, 0.55, 0.3437, 0.6, 0.3125, 0.6, 0.3125, 0.55, 0.3437, 0.6, 0.3437, 0.65, 0.3125, 0.65, 0.3125, 0.6, 0.3437, 0.65, 0.3437, 0.7, 0.3125, 0.7, 0.3125, 0.65, 0.3437, 0.7, 0.3437, 0.75, 0.3125, 0.75, 0.3125, 0.7, 0.3437, 0.75, 0.3438, 0.8, 0.3125, 0.8, 0.3125, 0.75, 0.3438, 0.8, 0.3438, 0.85, 0.3125, 0.85, 0.3125, 0.8, 0.3438, 0.85, 0.3438, 0.9, 0.3125, 0.9, 0.3125, 0.85, 0.3438, 0.925, 0.3438, 0.95, 0.3125, 0.95, 0.3125, 0.925, 0.375, 0.5, 0.375, 0.55, 0.3438, 0.55, 0.3438, 0.5, 0.375, 0.55, 0.375, 0.6, 0.3437, 0.6, 0.3438, 0.55, 0.375, 0.6, 0.375, 0.65, 0.3437, 0.65, 0.3437, 0.6, 0.375, 0.65, 0.375, 0.7, 0.3437, 0.7, 0.3437, 0.65, 0.375, 0.7, 0.375, 0.75, 0.3437, 0.75, 0.3437, 0.7, 0.375, 0.75, 0.375, 0.8, 0.3438, 0.8, 0.3437, 0.75, 0.375, 0.8, 0.375, 0.85, 0.3438, 0.85, 0.3438, 0.8, 0.375, 0.85, 0.375, 0.9, 0.3438, 0.9, 0.3438, 0.85, 0.375, 0.925, 0.375, 0.95, 0.3438, 0.95, 0.3438, 0.925, 0.4062, 0.5, 0.4062, 0.55, 0.375, 0.55, 0.375, 0.5, 0.4062, 0.55, 0.4062, 0.6, 0.375, 0.6, 0.375, 0.55, 0.4062, 0.6, 0.4063, 0.65, 0.375, 0.65, 0.375, 0.6, 0.4063, 0.65, 0.4063, 0.7, 0.375, 0.7, 0.375, 0.65, 0.4063, 0.7, 0.4062, 0.75, 0.375, 0.75, 0.375, 0.7, 0.4062, 0.75, 0.4062, 0.8, 0.375, 0.8, 0.375, 0.75, 0.4062, 0.8, 0.4062, 0.85, 0.375, 0.85, 0.375, 0.8, 0.4062, 0.85, 0.4062, 0.9, 0.375, 0.9, 0.375, 0.85, 0.4062, 0.925, 0.4062, 0.95, 0.375, 0.95, 0.375, 0.925, 0.4375, 0.5, 0.4375, 0.55, 0.4062, 0.55, 0.4062, 0.5, 0.4375, 0.55, 0.4375, 0.6, 0.4062, 0.6, 0.4062, 0.55, 0.4375, 0.6, 0.4375, 0.65, 0.4063, 0.65, 0.4062, 0.6, 0.4375, 0.65, 0.4375, 0.7, 0.4063, 0.7, 0.4063, 0.65, 0.4375, 0.7, 0.4375, 0.75, 0.4062, 0.75, 0.4063, 0.7, 0.4375, 0.75, 0.4375, 0.8, 0.4062, 0.8, 0.4062, 0.75, 0.4375, 0.8, 0.4375, 0.85, 0.4062, 0.85, 0.4062, 0.8, 0.4375, 0.85, 0.4375, 0.9, 0.4062, 0.9, 0.4062, 0.85, 0.4375, 0.925, 0.4375, 0.95, 0.4062, 0.95, 0.4062, 0.925, 0.4688, 0.5, 0.4688, 0.55, 0.4375, 0.55, 0.4375, 0.5, 0.4688, 0.55, 0.4688, 0.6, 0.4375, 0.6, 0.4375, 0.55, 0.4688, 0.6, 0.4688, 0.65, 0.4375, 0.65, 0.4375, 0.6, 0.4688, 0.65, 0.4688, 0.7, 0.4375, 0.7, 0.4375, 0.65, 0.4688, 0.7, 0.4688, 0.75, 0.4375, 0.75, 0.4375, 0.7, 0.4688, 0.75, 0.4688, 0.8, 0.4375, 0.8, 0.4375, 0.75, 0.4688, 0.8, 0.4688, 0.85, 0.4375, 0.85, 0.4375, 0.8, 0.4688, 0.85, 0.4688, 0.9, 0.4375, 0.9, 0.4375, 0.85, 0.4688, 0.925, 0.4688, 0.95, 0.4375, 0.95, 0.4375, 0.925, 0.5, 0.5, 0.5, 0.55, 0.4688, 0.55, 0.4688, 0.5, 0.5, 0.55, 0.5, 0.6, 0.4688, 0.6, 0.4688, 0.55, 0.5, 0.6, 0.5, 0.65, 0.4688, 0.65, 0.4688, 0.6, 0.5, 0.65, 0.5, 0.7, 0.4688, 0.7, 0.4688, 0.65, 0.5, 0.7, 0.5, 0.75, 0.4688, 0.75, 0.4688, 0.7, 0.5, 0.75, 0.5, 0.8, 0.4688, 0.8, 0.4688, 0.75, 0.5, 0.8, 0.5, 0.85, 0.4688, 0.85, 0.4688, 0.8, 0.5, 0.85, 0.5, 0.9, 0.4688, 0.9, 0.4688, 0.85, 0.5, 0.925, 0.5, 0.95, 0.4688, 0.95, 0.4688, 0.925, 0.5312, 0.5, 0.5312, 0.55, 0.5, 0.55, 0.5, 0.5, 0.5312, 0.55, 0.5312, 0.6, 0.5, 0.6, 0.5, 0.55, 0.5312, 0.6, 0.5312, 0.65, 0.5, 0.65, 0.5, 0.6, 0.5312, 0.65, 0.5312, 0.7, 0.5, 0.7, 0.5, 0.65, 0.5312, 0.7, 0.5312, 0.75, 0.5, 0.75, 0.5, 0.7, 0.5312, 0.75, 0.5312, 0.8, 0.5, 0.8, 0.5, 0.75, 0.5312, 0.8, 0.5312, 0.85, 0.5, 0.85, 0.5, 0.8, 0.5312, 0.85, 0.5312, 0.9, 0.5, 0.9, 0.5, 0.85, 0.5312, 0.925, 0.5312, 0.95, 0.5, 0.95, 0.5, 0.925, 0.5625, 0.5, 0.5625, 0.55, 0.5312, 0.55, 0.5312, 0.5, 0.5625, 0.55, 0.5625, 0.6, 0.5312, 0.6, 0.5312, 0.55, 0.5625, 0.6, 0.5625, 0.65, 0.5312, 0.65, 0.5312, 0.6, 0.5625, 0.65, 0.5625, 0.7, 0.5312, 0.7, 0.5312, 0.65, 0.5625, 0.7, 0.5625, 0.75, 0.5312, 0.75, 0.5312, 0.7, 0.5625, 0.75, 0.5625, 0.8, 0.5312, 0.8, 0.5312, 0.75, 0.5625, 0.8, 0.5625, 0.85, 0.5312, 0.85, 0.5312, 0.8, 0.5625, 0.85, 0.5625, 0.9, 0.5312, 0.9, 0.5312, 0.85, 0.5625, 0.925, 0.5625, 0.95, 0.5312, 0.95, 0.5312, 0.925, 0.5938, 0.5, 0.5938, 0.55, 0.5625, 0.55, 0.5625, 0.5, 0.5938, 0.55, 0.5938, 0.6, 0.5625, 0.6, 0.5625, 0.55, 0.5938, 0.6, 0.5938, 0.65, 0.5625, 0.65, 0.5625, 0.6, 0.5938, 0.65, 0.5938, 0.7, 0.5625, 0.7, 0.5625, 0.65, 0.5938, 0.7, 0.5938, 0.75, 0.5625, 0.75, 0.5625, 0.7, 0.5938, 0.75, 0.5938, 0.8, 0.5625, 0.8, 0.5625, 0.75, 0.5938, 0.8, 0.5938, 0.85, 0.5625, 0.85, 0.5625, 0.8, 0.5938, 0.85, 0.5938, 0.9, 0.5625, 0.9, 0.5625, 0.85, 0.5938, 0.925, 0.5938, 0.95, 0.5625, 0.95, 0.5625, 0.925, 0.625, 0.5, 0.625, 0.55, 0.5938, 0.55, 0.5938, 0.5, 0.625, 0.55, 0.625, 0.6, 0.5938, 0.6, 0.5938, 0.55, 0.625, 0.6, 0.625, 0.65, 0.5938, 0.65, 0.5938, 0.6, 0.625, 0.65, 0.625, 0.7, 0.5938, 0.7, 0.5938, 0.65, 0.625, 0.7, 0.625, 0.75, 0.5938, 0.75, 0.5938, 0.7, 0.625, 0.75, 0.625, 0.8, 0.5938, 0.8, 0.5938, 0.75, 0.625, 0.8, 0.625, 0.85, 0.5938, 0.85, 0.5938, 0.8, 0.625, 0.85, 0.625, 0.9, 0.5938, 0.9, 0.5938, 0.85, 0.625, 0.925, 0.625, 0.95, 0.5938, 0.95, 0.5938, 0.925, 0.6562, 0.5, 0.6562, 0.55, 0.625, 0.55, 0.625, 0.5, 0.6562, 0.55, 0.6562, 0.6, 0.625, 0.6, 0.625, 0.55, 0.6562, 0.6, 0.6563, 0.65, 0.625, 0.65, 0.625, 0.6, 0.6563, 0.65, 0.6563, 0.7, 0.625, 0.7, 0.625, 0.65, 0.6563, 0.7, 0.6562, 0.75, 0.625, 0.75, 0.625, 0.7, 0.6562, 0.75, 0.6562, 0.8, 0.625, 0.8, 0.625, 0.75, 0.6562, 0.8, 0.6562, 0.85, 0.625, 0.85, 0.625, 0.8, 0.6562, 0.85, 0.6562, 0.9, 0.625, 0.9, 0.625, 0.85, 0.6562, 0.925, 0.6562, 0.95, 0.625, 0.95, 0.625, 0.925, 0.6875, 0.5, 0.6875, 0.55, 0.6562, 0.55, 0.6562, 0.5, 0.6875, 0.55, 0.6875, 0.6, 0.6562, 0.6, 0.6562, 0.55, 0.6875, 0.6, 0.6875, 0.65, 0.6563, 0.65, 0.6562, 0.6, 0.6875, 0.65, 0.6875, 0.7, 0.6563, 0.7, 0.6563, 0.65, 0.6875, 0.7, 0.6875, 0.75, 0.6562, 0.75, 0.6563, 0.7, 0.6875, 0.75, 0.6875, 0.8, 0.6562, 0.8, 0.6562, 0.75, 0.6875, 0.8, 0.6875, 0.85, 0.6562, 0.85, 0.6562, 0.8, 0.6875, 0.85, 0.6875, 0.9, 0.6562, 0.9, 0.6562, 0.85, 0.6875, 0.925, 0.6875, 0.95, 0.6562, 0.95, 0.6562, 0.925, 0.7188, 0.5, 0.7188, 0.55, 0.6875, 0.55, 0.6875, 0.5, 0.7188, 0.55, 0.7188, 0.6, 0.6875, 0.6, 0.6875, 0.55, 0.7188, 0.6, 0.7188, 0.65, 0.6875, 0.65, 0.6875, 0.6, 0.7188, 0.65, 0.7188, 0.7, 0.6875, 0.7, 0.6875, 0.65, 0.7188, 0.7, 0.7188, 0.75, 0.6875, 0.75, 0.6875, 0.7, 0.7188, 0.75, 0.7188, 0.8, 0.6875, 0.8, 0.6875, 0.75, 0.7188, 0.8, 0.7187, 0.85, 0.6875, 0.85, 0.6875, 0.8, 0.7187, 0.85, 0.7187, 0.9, 0.6875, 0.9, 0.6875, 0.85, 0.7187, 0.925, 0.7187, 0.95, 0.6875, 0.95, 0.6875, 0.925, 0.75, 0.5, 0.75, 0.55, 0.7188, 0.55, 0.7188, 0.5, 0.75, 0.55, 0.75, 0.6, 0.7188, 0.6, 0.7188, 0.55, 0.75, 0.6, 0.75, 0.65, 0.7188, 0.65, 0.7188, 0.6, 0.75, 0.65, 0.75, 0.7, 0.7188, 0.7, 0.7188, 0.65, 0.75, 0.7, 0.75, 0.75, 0.7188, 0.75, 0.7188, 0.7, 0.75, 0.75, 0.75, 0.8, 0.7188, 0.8, 0.7188, 0.75, 0.75, 0.8, 0.75, 0.85, 0.7187, 0.85, 0.7188, 0.8, 0.75, 0.85, 0.75, 0.9, 0.7187, 0.9, 0.7187, 0.85, 0.75, 0.925, 0.75, 0.95, 0.7187, 0.95, 0.7187, 0.925, 0.7812, 0.5, 0.7812, 0.55, 0.75, 0.55, 0.75, 0.5, 0.7812, 0.55, 0.7812, 0.6, 0.75, 0.6, 0.75, 0.55, 0.7812, 0.6, 0.7812, 0.65, 0.75, 0.65, 0.75, 0.6, 0.7812, 0.65, 0.7812, 0.7, 0.75, 0.7, 0.75, 0.65, 0.7812, 0.7, 0.7812, 0.75, 0.75, 0.75, 0.75, 0.7, 0.7812, 0.75, 0.7813, 0.8, 0.75, 0.8, 0.75, 0.75, 0.7813, 0.8, 0.7813, 0.85, 0.75, 0.85, 0.75, 0.8, 0.7813, 0.85, 0.7813, 0.9, 0.75, 0.9, 0.75, 0.85, 0.7812, 0.925, 0.7812, 0.95, 0.75, 0.95, 0.75, 0.925, 0.8125, 0.5, 0.8125, 0.55, 0.7812, 0.55, 0.7812, 0.5, 0.8125, 0.55, 0.8125, 0.6, 0.7812, 0.6, 0.7812, 0.55, 0.8125, 0.6, 0.8125, 0.65, 0.7812, 0.65, 0.7812, 0.6, 0.8125, 0.65, 0.8125, 0.7, 0.7812, 0.7, 0.7812, 0.65, 0.8125, 0.7, 0.8125, 0.75, 0.7812, 0.75, 0.7812, 0.7, 0.8125, 0.75, 0.8125, 0.8, 0.7813, 0.8, 0.7812, 0.75, 0.8125, 0.8, 0.8125, 0.85, 0.7813, 0.85, 0.7813, 0.8, 0.8125, 0.85, 0.8125, 0.9, 0.7813, 0.9, 0.7813, 0.85, 0.8125, 0.925, 0.8125, 0.95, 0.7812, 0.95, 0.7812, 0.925, 0.8438, 0.5, 0.8438, 0.55, 0.8125, 0.55, 0.8125, 0.5, 0.8438, 0.55, 0.8437, 0.6, 0.8125, 0.6, 0.8125, 0.55, 0.8437, 0.6, 0.8438, 0.65, 0.8125, 0.65, 0.8125, 0.6, 0.8438, 0.65, 0.8438, 0.7, 0.8125, 0.7, 0.8125, 0.65, 0.8438, 0.7, 0.8438, 0.75, 0.8125, 0.75, 0.8125, 0.7, 0.8438, 0.75, 0.8438, 0.8, 0.8125, 0.8, 0.8125, 0.75, 0.8438, 0.8, 0.8438, 0.85, 0.8125, 0.85, 0.8125, 0.8, 0.8438, 0.85, 0.8438, 0.9, 0.8125, 0.9, 0.8125, 0.85, 0.8438, 0.925, 0.8438, 0.95, 0.8125, 0.95, 0.8125, 0.925, 0.875, 0.5, 0.875, 0.55, 0.8438, 0.55, 0.8438, 0.5, 0.875, 0.55, 0.875, 0.6, 0.8437, 0.6, 0.8438, 0.55, 0.875, 0.6, 0.875, 0.65, 0.8438, 0.65, 0.8437, 0.6, 0.875, 0.65, 0.875, 0.7, 0.8438, 0.7, 0.8438, 0.65, 0.875, 0.7, 0.875, 0.75, 0.8438, 0.75, 0.8438, 0.7, 0.875, 0.75, 0.875, 0.8, 0.8438, 0.8, 0.8438, 0.75, 0.875, 0.8, 0.875, 0.85, 0.8438, 0.85, 0.8438, 0.8, 0.875, 0.85, 0.875, 0.9, 0.8438, 0.9, 0.8438, 0.85, 0.875, 0.925, 0.875, 0.95, 0.8438, 0.95, 0.8438, 0.925, 0.9062, 0.5, 0.9062, 0.55, 0.875, 0.55, 0.875, 0.5, 0.9062, 0.55, 0.9062, 0.6, 0.875, 0.6, 0.875, 0.55, 0.9062, 0.6, 0.9062, 0.65, 0.875, 0.65, 0.875, 0.6, 0.9062, 0.65, 0.9062, 0.7, 0.875, 0.7, 0.875, 0.65, 0.9062, 0.7, 0.9062, 0.75, 0.875, 0.75, 0.875, 0.7, 0.9062, 0.75, 0.9062, 0.8, 0.875, 0.8, 0.875, 0.75, 0.9062, 0.8, 0.9062, 0.85, 0.875, 0.85, 0.875, 0.8, 0.9062, 0.85, 0.9062, 0.9, 0.875, 0.9, 0.875, 0.85, 0.9062, 0.925, 0.9062, 0.95, 0.875, 0.95, 0.875, 0.925, 0.9375, 0.5, 0.9375, 0.55, 0.9062, 0.55, 0.9062, 0.5, 0.9375, 0.55, 0.9375, 0.6, 0.9062, 0.6, 0.9062, 0.55, 0.9375, 0.6, 0.9375, 0.65, 0.9062, 0.65, 0.9062, 0.6, 0.9375, 0.65, 0.9375, 0.7, 0.9062, 0.7, 0.9062, 0.65, 0.9375, 0.7, 0.9375, 0.75, 0.9062, 0.75, 0.9062, 0.7, 0.9375, 0.75, 0.9375, 0.8, 0.9062, 0.8, 0.9062, 0.75, 0.9375, 0.8, 0.9375, 0.85, 0.9062, 0.85, 0.9062, 0.8, 0.9375, 0.85, 0.9375, 0.9, 0.9062, 0.9, 0.9062, 0.85, 0.9375, 0.925, 0.9375, 0.95, 0.9062, 0.95, 0.9062, 0.925, 0.9688, 0.5, 0.9688, 0.55, 0.9375, 0.55, 0.9375, 0.5, 0.9688, 0.55, 0.9688, 0.6, 0.9375, 0.6, 0.9375, 0.55, 0.9688, 0.6, 0.9688, 0.65, 0.9375, 0.65, 0.9375, 0.6, 0.9688, 0.65, 0.9688, 0.7, 0.9375, 0.7, 0.9375, 0.65, 0.9688, 0.7, 0.9688, 0.75, 0.9375, 0.75, 0.9375, 0.7, 0.9688, 0.75, 0.9688, 0.8, 0.9375, 0.8, 0.9375, 0.75, 0.9688, 0.8, 0.9688, 0.85, 0.9375, 0.85, 0.9375, 0.8, 0.9688, 0.85, 0.9688, 0.9, 0.9375, 0.9, 0.9375, 0.85, 0.9688, 0.925, 0.9688, 0.95, 0.9375, 0.95, 0.9375, 0.925, 1.0, 0.5, 1.0, 0.55, 0.9688, 0.55, 0.9688, 0.5, 1.0, 0.55, 1.0, 0.6, 0.9688, 0.6, 0.9688, 0.55, 1.0, 0.6, 1.0, 0.65, 0.9688, 0.65, 0.9688, 0.6, 1.0, 0.65, 1.0, 0.7, 0.9688, 0.7, 0.9688, 0.65, 1.0, 0.7, 1.0, 0.75, 0.9688, 0.75, 0.9688, 0.7, 1.0, 0.75, 1.0, 0.8, 0.9688, 0.8, 0.9688, 0.75, 1.0, 0.8, 1.0, 0.85, 0.9688, 0.85, 0.9688, 0.8, 1.0, 0.85, 1.0, 0.9, 0.9688, 0.9, 0.9688, 0.85, 1.0, 0.925, 1.0, 0.95, 0.9688, 0.95, 0.9688, 0.925, 1.0, 0.9, 1.0, 0.925, 0.9688, 0.925, 0.9688, 0.9, 0.9688, 0.9, 0.9688, 0.925, 0.9375, 0.925, 0.9375, 0.9, 0.9375, 0.9, 0.9375, 0.925, 0.9062, 0.925, 0.9062, 0.9, 0.9062, 0.9, 0.9062, 0.925, 0.875, 0.925, 0.875, 0.9, 0.875, 0.9, 0.875, 0.925, 0.8438, 0.925, 0.8438, 0.9, 0.8438, 0.9, 0.8438, 0.925, 0.8125, 0.925, 0.8125, 0.9, 0.8125, 0.9, 0.8125, 0.925, 0.7812, 0.925, 0.7813, 0.9, 0.7813, 0.9, 0.7812, 0.925, 0.75, 0.925, 0.75, 0.9, 0.75, 0.9, 0.75, 0.925, 0.7187, 0.925, 0.7187, 0.9, 0.7187, 0.9, 0.7187, 0.925, 0.6875, 0.925, 0.6875, 0.9, 0.6875, 0.9, 0.6875, 0.925, 0.6562, 0.925, 0.6562, 0.9, 0.6562, 0.9, 0.6562, 0.925, 0.625, 0.925, 0.625, 0.9, 0.625, 0.9, 0.625, 0.925, 0.5938, 0.925, 0.5938, 0.9, 0.5938, 0.9, 0.5938, 0.925, 0.5625, 0.925, 0.5625, 0.9, 0.5625, 0.9, 0.5625, 0.925, 0.5312, 0.925, 0.5312, 0.9, 0.5312, 0.9, 0.5312, 0.925, 0.5, 0.925, 0.5, 0.9, 0.5, 0.9, 0.5, 0.925, 0.4688, 0.925, 0.4688, 0.9, 0.4688, 0.9, 0.4688, 0.925, 0.4375, 0.925, 0.4375, 0.9, 0.4375, 0.9, 0.4375, 0.925, 0.4062, 0.925, 0.4062, 0.9, 0.4062, 0.9, 0.4062, 0.925, 0.375, 0.925, 0.375, 0.9, 0.375, 0.9, 0.375, 0.925, 0.3438, 0.925, 0.3438, 0.9, 0.3438, 0.9, 0.3438, 0.925, 0.3125, 0.925, 0.3125, 0.9, 0.3125, 0.9, 0.3125, 0.925, 0.2812, 0.925, 0.2812, 0.9, 0.2812, 0.9, 0.2812, 0.925, 0.25, 0.925, 0.25, 0.9, 0.25, 0.9, 0.25, 0.925, 0.2187, 0.925, 0.2187, 0.9, 0.2187, 0.9, 0.2187, 0.925, 0.1875, 0.925, 0.1875, 0.9, 0.1875, 0.9, 0.1875, 0.925, 0.1562, 0.925, 0.1562, 0.9, 0.1562, 0.9, 0.1562, 0.925, 0.125, 0.925, 0.125, 0.9, 0.125, 0.9, 0.125, 0.925, 0.09375, 0.925, 0.09375, 0.9, 0.09375, 0.9, 0.09375, 0.925, 0.0625, 0.925, 0.0625, 0.9, 0.0625, 0.9, 0.0625, 0.925, 0.03125, 0.925, 0.03125, 0.9, 0.03125, 0.9, 0.03125, 0.925, 0.0, 0.925, 0.0, 0.9])
me_nurbspath.materials.append(mat_material_002)
me_nurbspath.materials.append(mat_material_001)
me_nurbspath.auto_texspace = False
me_nurbspath.update()

# ---- objects
ob_light = bpy.data.objects.new('Light', light_light)
ob_camera = bpy.data.objects.new('Camera', cam_camera)
ob_nurbspath = bpy.data.objects.new('NurbsPath', me_nurbspath)

# ---- transforms, parenting, visibility, modifiers, constraints
ob_light.location = (4.076, 1.005, 5.904)
ob_light.rotation_euler = (0.6503, 0.05522, 1.866)
ob_light.lock_rotations_4d = False
ob_light.empty_display_type = 'ARROWS'
ob_light.color = (0.0, 0.0, 0.0, 0.0)
ob_light.lineart.crease_threshold = 0.0
ob_camera.location = (7.359, -6.926, 4.958)
ob_camera.rotation_euler = (1.109, 0.0, 0.8149)
ob_camera.lock_rotations_4d = False
ob_camera.empty_display_type = 'ARROWS'
ob_camera.color = (0.0, 0.0, 0.0, 0.0)
ob_camera.display_type = 'WIRE'
ob_camera.lineart.crease_threshold = 0.0
ob_nurbspath.location = (2.54, 0.0, 13.38)
_m = ob_nurbspath.modifiers.new('Auto Smooth', 'NODES')
_m.node_group = ng_auto_smooth
_gi = [s.identifier for s in ng_auto_smooth.interface.items_tree if s.item_type == 'SOCKET' and s.in_out == 'INPUT']
_m[_gi[1]] = 0.5236  # Angle

# ---- collection membership
col_collection.objects.link(ob_light)
col_collection.objects.link(ob_camera)
col_collection.objects.link(ob_nurbspath)

# ---- scene / render settings (as saved in the file)
scene.camera = ob_camera
scene.frame_start = 1; scene.frame_end = 250; scene.frame_set(1)
scene.render.engine = 'BLENDER_EEVEE_NEXT'
scene.cycles.sampling_pattern = 'TABULATED_SOBOL'
bpy.context.view_layer.update()
